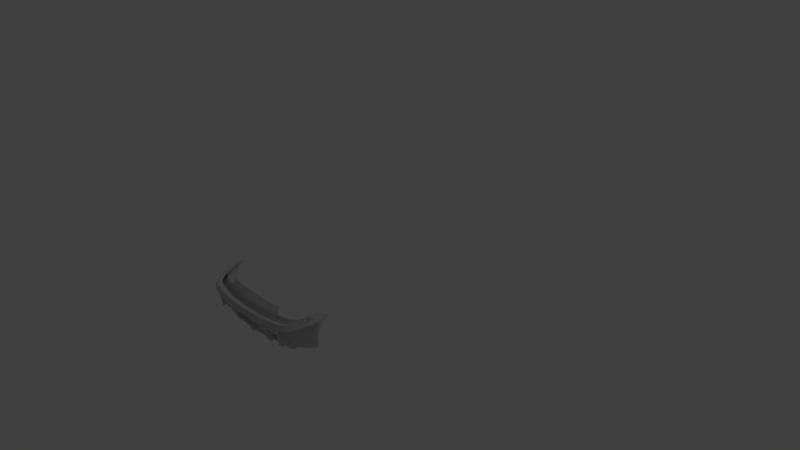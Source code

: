 # Source: sivy_2_w.blend  (saved by Blender 2.60.0; exported with 4.5.12 LTS)
import bpy
from mathutils import Matrix  # noqa: F401  (used for matrix-valued properties, if any)

bpy.ops.wm.read_factory_settings(use_empty=True)
scene = bpy.context.scene
scene.name = 'Scene'

# ---- collections
col_collection_1 = bpy.data.collections.new('Collection 1'); scene.collection.children.link(col_collection_1)

# ---- materials (node trees are filled in below, after node groups)
mat_01___default = bpy.data.materials.new('01___Default')
mat_01___default.alpha_threshold = 0.0
mat_01___default.use_transparent_shadow = False
mat_01___default.diffuse_color = (0.5882, 0.5882, 0.5882, 1.0)
mat_01___default.specular_color = (0.0, 0.0, 0.0)
mat_01___default.roughness = 0.5
mat_01___default.specular_intensity = 1.0
mat_01___default.line_color = (0.0, 0.0, 0.0, 1.0)

# ---- material node trees

# ---- world
world_world = bpy.data.worlds.new('World'); scene.world = world_world
world_world.color = (0.05088, 0.05088, 0.05088)
world_world.use_sun_shadow = False
world_world.sun_shadow_jitter_overblur = 0.0
world_world.cycles.sampling_method = 'MANUAL'
world_world.cycles.sample_map_resolution = 256

# ---- cameras
cam_camera = bpy.data.cameras.new('Camera')
cam_camera.clip_end = 100.0
cam_camera.lens = 35.0
cam_camera.ortho_scale = 7.314
cam_camera.dof.focus_distance = 0.0
cam_camera.dof.aperture_fstop = 128.0

# ---- lights
light_lamp = bpy.data.lights.new('Lamp', 'POINT')
light_lamp.transmission_factor = 0.0
light_lamp.cutoff_distance = 30.0
light_lamp.energy = 100.0
light_lamp.shadow_buffer_clip_start = 1.001
light_lamp.shadow_soft_size = 1.0
light_lamp.shadow_maximum_resolution = 0.006
light_lamp.use_absolute_resolution = True
light_lamp.cycles.use_multiple_importance_sampling = False

# ---- meshes
me_expip02 = bpy.data.meshes.new('ExPip02')
me_expip02.from_pydata([(-0.6401, -0.2356, -2.066), (-0.6369, -0.2339, -2.054), (-0.5158, -0.2409, -2.096), (-0.327, -0.2692, -2.18), (-0.1903, -0.2694, -2.19), (-0.314, -0.2715, -1.891), (-0.009, -0.2719, -1.904), (-0.009, -0.2699, -2.196), (-0.6747, -0.3702, -1.886), (-0.6541, -0.3773, -2.029), (-0.6404, -0.3704, -1.877), (-0.6812, -0.3773, -2.017), (-0.6503, -0.3255, -2.08), (-0.6746, -0.3243, -2.068), (-0.6465, -0.2907, -2.098), (-0.6679, -0.2713, -2.095), (-0.6373, -0.2739, -2.11), (-0.655, -0.2516, -2.109), (-0.6191, -0.2689, -2.116), (-0.5343, -0.269, -2.139), (-0.6851, -0.2714, -2.038), (-0.3492, -0.241, -2.125), (-0.3484, -0.2411, -2.145), (-0.3501, -0.2519, -2.178), (-0.328, -0.2519, -2.18), (-0.3486, -0.2691, -2.178), (-0.3271, -0.3176, -2.162), (-0.5334, -0.2517, -2.139), (-0.1881, -0.252, -2.19), (0.0, -0.252, -2.196), (0.0, -0.2411, -2.145), (0.1881, -0.252, -2.19), (0.1881, -0.2411, -2.139), (0.3484, -0.2411, -2.145), (0.3492, -0.241, -2.125), (-0.1881, -0.2411, -2.139), (0.009, -0.2699, -2.196), (-0.009, -0.3239, -2.176), (0.009, -0.3239, -2.176), (-0.009, -0.3643, -2.146), (0.009, -0.3643, -2.146), (0.1903, -0.2694, -2.19), (0.328, -0.2519, -2.18), (0.3501, -0.2519, -2.178), (0.5158, -0.2409, -2.096), (0.5334, -0.2517, -2.139), (0.6401, -0.2356, -2.066), (0.655, -0.2516, -2.109), (0.6851, -0.2714, -2.038), (0.6679, -0.2713, -2.095), (0.3119, -0.3704, -1.891), (0.3488, -0.3658, -2.122), (0.3481, -0.3704, -1.889), (0.3272, -0.3659, -2.123), (0.3487, -0.3175, -2.16), (0.3271, -0.3176, -2.162), (0.3486, -0.2691, -2.178), (0.327, -0.2692, -2.18), (0.5343, -0.269, -2.139), (0.6404, -0.3704, -1.877), (0.6541, -0.3773, -2.029), (0.6747, -0.3702, -1.886), (0.6812, -0.3773, -2.017), (0.6503, -0.3255, -2.08), (0.6746, -0.3243, -2.068), (0.6465, -0.2907, -2.098), (0.6373, -0.2739, -2.11), (0.6191, -0.2689, -2.116), (0.0, -0.3705, -1.903), (-0.3119, -0.3704, -1.891), (-0.6328, -0.293, -1.878), (-0.6236, -0.2761, -1.878), (-0.6191, -0.2711, -1.878), (-0.3512, -0.2715, -1.889), (-0.3481, -0.3704, -1.889), (-0.3488, -0.3658, -2.122), (-0.3272, -0.3659, -2.123), (-0.3487, -0.3175, -2.16), (0.6369, -0.2339, -2.054), (0.314, -0.2715, -1.891), (0.009, -0.2719, -1.904), (0.6328, -0.293, -1.878), (0.6236, -0.2761, -1.878), (0.6191, -0.2711, -1.878), (0.3512, -0.2715, -1.889), (0.2468, -0.0871, -2.151), (0.2468, -0.2068, -2.151), (-0.2468, -0.0871, -2.151), (-0.2468, -0.2068, -2.151), (0.6366, -0.2289, -2.059), (0.5841, -0.061, -2.089), (0.6352, -0.1414, -2.062), (0.6292, -0.0933, -2.072), (0.6204, -0.0754, -2.078), (0.1881, -0.0492, -2.138), (0.1881, -0.2411, -2.139), (0.0, -0.0492, -2.142), (0.3492, -0.0491, -2.13), (0.5158, -0.0551, -2.106), (-0.3491, -0.0491, -2.13), (-0.3491, -0.241, -2.125), (-0.5158, -0.0551, -2.106), (-0.1881, -0.0492, -2.138), (-0.1881, -0.2411, -2.139), (0.0, -0.2411, -2.145), (-0.5841, -0.061, -2.089), (-0.6366, -0.2289, -2.059), (-0.6352, -0.1414, -2.062), (-0.6292, -0.0933, -2.072), (-0.6204, -0.0754, -2.078), (-0.642, -0.1378, -2.08), (-0.6326, -0.0861, -2.09), (-0.6406, -0.213, -2.07), (-0.5158, -0.0446, -2.124), (-0.3491, -0.0387, -2.148), (-0.1881, -0.0388, -2.156), (0.0, -0.0388, -2.16), (0.1881, -0.0388, -2.156), (-0.9451, 0.1153, -1.671), (-0.9457, 0.0265, -1.717), (-0.945, 0.1, -1.643), (-0.9458, 0.0516, -1.738), (-0.9382, -0.0566, -1.768), (-0.9382, -0.0507, -1.799), (-0.9276, -0.1416, -1.793), (-0.9276, -0.1418, -1.826), (-0.9134, -0.2274, -1.795), (-0.9134, -0.2276, -1.827), (-0.8931, -0.3131, -1.784), (-0.8931, -0.3133, -1.816), (-0.8513, -0.3777, -1.797), (-0.8032, -0.369, -1.869), (-0.8513, -0.3776, -1.766), (-0.9081, 0.1363, -1.716), (-0.9041, 0.0818, -1.777), (-0.9025, 0.0207, -1.815), (-0.8447, 0.0369, -1.933), (-0.8506, 0.0037, -1.933), (-0.8094, 0.0306, -1.992), (-0.81, 0.0034, -1.998), (-0.7787, 0.0281, -2.028), (-0.7791, 0.0032, -2.029), (-0.7404, 0.0018, -2.058), (-0.7412, -0.2127, -2.011), (-0.6889, -0.2123, -2.047), (-0.7407, -0.2446, -2.014), (-0.688, -0.2445, -2.051), (-0.7382, -0.2976, -1.992), (-0.715, -0.3666, -1.95), (-0.8857, 0.1582, -1.772), (-0.833, 0.1104, -1.918), (-0.8055, 0.1021, -1.963), (-0.7873, 0.098, -1.987), (-0.738, 0.0278, -2.057), (-0.6822, 0.027, -2.085), (-0.6822, 0.0, -2.086), (-0.5092, 0.0274, -2.126), (-0.5092, 0.0004, -2.127), (-0.3491, 0.0273, -2.155), (-0.3491, 0.0003, -2.155), (-0.188, 0.0272, -2.167), (-0.188, 0.0002, -2.166), (0.0, 0.0002, -2.169), (0.188, 0.0002, -2.166), (0.3491, 0.0003, -2.155), (0.3492, -0.0387, -2.148), (0.5092, 0.0004, -2.127), (0.5158, -0.0446, -2.124), (0.5841, -0.0506, -2.107), (-0.7388, 0.0938, -2.025), (-0.6842, 0.0581, -2.071), (-0.5054, 0.0604, -2.114), (-0.3491, 0.0605, -2.144), (-0.188, 0.0605, -2.157), (0.0, 0.0604, -2.16), (0.0, 0.0272, -2.17), (0.188, 0.0272, -2.167), (-0.6862, 0.0892, -2.052), (-0.5259, 0.0933, -2.09), (-0.5016, 0.0934, -2.096), (-0.3491, 0.0938, -2.124), (-0.4931, 0.1253, -2.072), (-0.3471, 0.165, -2.054), (-0.4654, 0.1634, -2.04), (-0.5084, 0.1009, -2.088), (-0.5841, -0.0506, -2.107), (-0.6204, -0.0645, -2.096), (-0.7976, -0.2149, -1.966), (-0.8452, -0.2183, -1.913), (-0.8983, -0.1359, -1.854), (-0.7975, -0.2425, -1.969), (-0.8441, -0.242, -1.911), (-0.894, -0.218, -1.851), (-0.7968, -0.3005, -1.943), (-0.8383, -0.3038, -1.898), (-0.7639, -0.3676, -1.903), (-0.188, 0.0938, -2.138), (-0.188, 0.1647, -2.064), (0.0, 0.0936, -2.141), (0.0, 0.1654, -2.067), (0.1879, 0.1647, -2.064), (0.188, 0.0938, -2.138), (0.3471, 0.165, -2.054), (0.3491, 0.0938, -2.124), (0.188, 0.0605, -2.157), (0.3491, 0.0273, -2.155), (0.3491, 0.0605, -2.144), (0.5092, 0.0274, -2.126), (0.6822, 0.0, -2.086), (0.6204, -0.0645, -2.096), (0.8513, -0.3776, -1.766), (0.8513, -0.3777, -1.797), (0.8931, -0.3131, -1.784), (0.8931, -0.3133, -1.816), (0.8032, -0.369, -1.869), (0.8383, -0.3038, -1.898), (0.7968, -0.3005, -1.943), (0.7975, -0.2425, -1.969), (0.7407, -0.2446, -2.014), (0.7412, -0.2127, -2.011), (0.6889, -0.2123, -2.047), (0.7404, 0.0018, -2.058), (0.6822, 0.027, -2.085), (0.5054, 0.0604, -2.114), (0.9134, -0.2276, -1.827), (0.9134, -0.2274, -1.795), (0.9276, -0.1418, -1.825), (0.9276, -0.1416, -1.793), (0.9382, -0.0507, -1.799), (0.9382, -0.0566, -1.768), (0.9458, 0.0516, -1.738), (0.9457, 0.0265, -1.717), (0.9451, 0.1153, -1.671), (0.945, 0.1, -1.643), (-0.502, 0.1622, -2.032), (0.6326, -0.0861, -2.09), (0.642, -0.1378, -2.08), (0.6406, -0.213, -2.07), (0.9081, 0.1363, -1.716), (0.9041, 0.0818, -1.777), (0.9025, 0.0207, -1.814), (0.8447, 0.0369, -1.933), (0.8506, 0.0037, -1.933), (0.8094, 0.0306, -1.992), (0.81, 0.0034, -1.998), (0.7787, 0.0281, -2.028), (0.7791, 0.0032, -2.029), (0.8857, 0.1582, -1.772), (0.833, 0.1104, -1.918), (0.738, 0.0278, -2.057), (0.7873, 0.098, -1.987), (0.8055, 0.1021, -1.963), (0.5084, 0.1009, -2.088), (0.5016, 0.0934, -2.096), (0.4931, 0.1253, -2.072), (0.5259, 0.0933, -2.09), (0.6842, 0.0581, -2.071), (0.4654, 0.1634, -2.04), (0.502, 0.1622, -2.032), (0.8983, -0.1359, -1.854), (0.8452, -0.2183, -1.913), (0.7976, -0.2149, -1.966), (0.894, -0.218, -1.851), (0.8441, -0.242, -1.911), (0.7388, 0.0938, -2.025), (0.6862, 0.0892, -2.052), (0.688, -0.2445, -2.051), (0.7382, -0.2976, -1.992), (0.7639, -0.3676, -1.903), (0.715, -0.3666, -1.95), (0.188, 0.0002, -2.323), (0.3491, 0.0003, -2.312), (-0.8094, 0.0306, -2.149), (-0.7787, 0.0281, -2.186), (0.0, 0.0272, -2.327), (0.188, 0.0272, -2.325), (-0.738, 0.0278, -2.214), (-0.6822, 0.027, -2.243), (-0.5092, 0.0274, -2.283), (-0.3491, 0.0273, -2.312), (0.9458, 0.0516, -1.896), (0.9025, 0.0207, -1.972), (0.5092, 0.0004, -2.285), (0.9041, 0.0818, -1.935), (0.6822, 0.027, -2.243), (0.738, 0.0278, -2.214), (0.81, 0.0034, -2.156), (0.7791, 0.0032, -2.187), (-0.5092, 0.0004, -2.285), (-0.3491, 0.0003, -2.312), (0.8506, 0.0037, -2.091), (0.8447, 0.0369, -2.09), (0.8094, 0.0306, -2.149), (-0.6822, -2.567e-08, -2.244), (0.6822, -2.567e-08, -2.244), (0.7787, 0.0281, -2.186), (0.7404, 0.0018, -2.215), (-0.188, 0.0272, -2.325), (0.5092, 0.0274, -2.283), (-0.7404, 0.0018, -2.215), (-0.9458, 0.0516, -1.896), (-0.9041, 0.0818, -1.935), (-0.7791, 0.0032, -2.187), (-0.188, 0.0002, -2.323), (-0.81, 0.0034, -2.156), (-0.9025, 0.0207, -1.972), (0.3491, 0.0273, -2.312), (-0.8447, 0.0369, -2.09), (0.0, 0.0002, -2.327), (-0.8506, 0.0037, -2.091), (0.3427, 0.09316, -2.295), (0.1816, 0.09306, -2.307), (-0.8158, 0.09646, -2.132), (-0.8511, 0.1028, -2.073), (0.8977, 0.1477, -1.918), (0.8383, 0.1028, -2.073), (-0.9105, 0.1477, -1.918), (0.5028, 0.09326, -2.266), (0.7316, 0.09366, -2.197), (0.7723, 0.09396, -2.169), (-0.006434, 0.09306, -2.31), (-0.1944, 0.09306, -2.307), (0.6758, 0.09286, -2.225), (-0.3555, 0.09316, -2.295), (0.803, 0.09646, -2.132), (-0.5156, 0.09326, -2.266), (-0.6886, 0.09286, -2.225), (-0.7851, 0.09396, -2.169), (-0.7444, 0.09366, -2.197), (-0.7851, 0.09396, -2.169), (-0.8158, 0.09646, -2.132), (0.1816, 0.09306, -2.307), (-0.006434, 0.09306, -2.31), (-0.6886, 0.09286, -2.225), (-0.7444, 0.09366, -2.197), (-0.3555, 0.09316, -2.295), (-0.5156, 0.09326, -2.266), (0.6758, 0.09286, -2.225), (0.7316, 0.09366, -2.197), (0.8383, 0.1028, -2.073), (0.803, 0.09646, -2.132), (0.7723, 0.09396, -2.169), (-0.1944, 0.09306, -2.307), (0.5028, 0.09326, -2.266), (0.3427, 0.09316, -2.295), (-0.9105, 0.1477, -1.918), (-0.8511, 0.1028, -2.073), (0.8977, 0.1477, -1.918), (0.1767, 0.05418, -2.223), (0.3378, 0.05428, -2.211), (-0.856, 0.06388, -1.989), (-0.8207, 0.05758, -2.047), (0.8928, 0.1088, -1.833), (0.8334, 0.06388, -1.989), (-0.9154, 0.1088, -1.833), (0.4979, 0.05438, -2.182), (0.7267, 0.05478, -2.112), (0.7674, 0.05508, -2.084), (-0.01134, 0.05418, -2.225), (-0.1993, 0.05418, -2.223), (0.6709, 0.05398, -2.141), (-0.3604, 0.05428, -2.211), (0.7981, 0.05758, -2.047), (-0.5205, 0.05438, -2.182), (-0.6935, 0.05398, -2.141), (-0.7493, 0.05478, -2.112), (-0.79, 0.05508, -2.084), (0.188, -0.01576, -2.291), (0.3491, -0.01566, -2.279), (-0.5158, -0.06056, -2.249), (-0.3491, -0.05466, -2.273), (0.5092, -0.01556, -2.252), (0.5841, -0.06656, -2.232), (0.6204, -0.08046, -2.221), (0.6889, -0.2283, -2.172), (0.688, -0.2605, -2.176), (-0.5092, -0.01556, -2.252), (-0.3491, -0.01566, -2.279), (-0.5841, -0.06656, -2.232), (-0.6204, -0.08046, -2.221), (0.6326, -0.1021, -2.215), (-0.6401, -0.2516, -2.191), (-0.688, -0.2605, -2.176), (-0.6822, -0.01596, -2.211), (-0.1881, -0.05476, -2.281), (-0.642, -0.1538, -2.205), (-0.6326, -0.1021, -2.215), (0.6401, -0.2516, -2.191), (0.6406, -0.229, -2.195), (-0.6406, -0.229, -2.195), (0.6822, -0.01596, -2.211), (2.873e-07, -0.05476, -2.285), (0.1881, -0.05476, -2.281), (-0.6889, -0.2283, -2.172), (-0.188, -0.01576, -2.291), (0.3492, -0.05466, -2.273), (0.5158, -0.06056, -2.249), (0.642, -0.1538, -2.205), (2.873e-07, -0.01576, -2.294), (-0.3778, -0.0925, -2.155), (-0.3416, -0.0925, -2.155), (-0.3744, -0.1034, -2.208), (-0.345, -0.1034, -2.208), (-0.3213, -0.1207, -2.208), (-0.3122, -0.1486, -2.208), (-0.3213, -0.1765, -2.208), (-0.3416, -0.2041, -2.155), (-0.345, -0.1938, -2.208), (-0.3778, -0.2041, -2.155), (-0.3744, -0.1938, -2.208), (-0.3981, -0.1765, -2.208), (-0.4072, -0.1486, -2.208), (-0.3981, -0.1207, -2.208), (0.3778, -0.0925, -2.155), (0.3744, -0.1034, -2.208), (0.3981, -0.1207, -2.208), (0.4072, -0.1486, -2.208), (0.3981, -0.1765, -2.208), (0.3778, -0.2041, -2.155), (0.3744, -0.1938, -2.208), (0.3416, -0.2041, -2.155), (0.345, -0.1938, -2.208), (0.3213, -0.1765, -2.208), (0.3122, -0.1486, -2.208), (0.3213, -0.1207, -2.208), (0.3416, -0.0925, -2.155), (0.345, -0.1034, -2.208), (-0.3701, -0.1166, -2.213), (-0.3493, -0.1166, -2.213), (-0.3324, -0.1288, -2.213), (-0.326, -0.1486, -2.213), (-0.3324, -0.1684, -2.213), (-0.3493, -0.1806, -2.213), (-0.3869, -0.1684, -2.213), (-0.3701, -0.1806, -2.213), (-0.3934, -0.1486, -2.213), (-0.3869, -0.1288, -2.213), (-0.3064, -0.1095, -2.135), (-0.3391, -0.085, -2.134), (-0.3807, -0.0836, -2.13), (-0.4163, -0.1071, -2.125), (-0.4296, -0.1482, -2.124), (-0.3065, -0.1869, -2.135), (-0.2937, -0.1482, -2.135), (-0.4163, -0.1893, -2.124), (-0.3806, -0.2125, -2.131), (-0.3391, -0.2116, -2.133), (0.3493, -0.1166, -2.213), (0.3701, -0.1166, -2.213), (0.3869, -0.1288, -2.213), (0.3934, -0.1486, -2.213), (0.3869, -0.1684, -2.213), (0.3701, -0.1806, -2.213), (0.3493, -0.1806, -2.213), (0.3324, -0.1684, -2.213), (0.326, -0.1486, -2.213), (0.3324, -0.1288, -2.213), (0.4296, -0.1482, -2.124), (0.4163, -0.1071, -2.125), (0.3807, -0.0836, -2.13), (0.3391, -0.085, -2.134), (0.3064, -0.1095, -2.135), (0.4163, -0.1893, -2.124), (0.3806, -0.2125, -2.131), (0.3391, -0.2116, -2.133), (0.3065, -0.1869, -2.135), (0.2937, -0.1482, -2.135), (-0.2823, -0.2, -2.176), (-0.2798, -0.2075, -2.154), (-0.2823, -0.08843, -2.176), (-0.2857, -0.09933, -2.229), (0.4371, -0.08843, -2.176), (0.44, -0.07953, -2.151), (-0.2472, -0.1828, -2.157), (-0.262, -0.1166, -2.229), (-0.2798, -0.08093, -2.155), (-0.262, -0.1724, -2.229), (0.4756, -0.103, -2.146), (-0.2344, -0.1441, -2.156), (-0.2471, -0.1054, -2.157), (0.4574, -0.1724, -2.229), (0.4371, -0.2, -2.176), (0.4756, -0.1852, -2.145), (0.4399, -0.2084, -2.152), (0.4889, -0.1441, -2.145), (0.4337, -0.09933, -2.229), (-0.2529, -0.1445, -2.229), (0.4574, -0.1166, -2.229), (0.4665, -0.1445, -2.229), (0.4665, -0.1787, -2.176), (0.4777, -0.1442, -2.176), (0.4665, -0.1098, -2.176), (-0.2417, -0.1442, -2.176), (-0.2529, -0.1787, -2.176), (-0.2529, -0.1098, -2.176), (-0.4439, -0.08371, -2.152), (-0.4795, -0.1072, -2.147), (-0.4376, -0.1035, -2.231), (-0.4613, -0.1208, -2.231), (0.2784, -0.2042, -2.177), (0.2759, -0.2117, -2.156), (0.2784, -0.09261, -2.178), (0.2818, -0.1035, -2.231), (0.2433, -0.187, -2.158), (0.2305, -0.1483, -2.158), (-0.4704, -0.1487, -2.23), (0.2759, -0.08511, -2.156), (0.2432, -0.1096, -2.158), (-0.4795, -0.1894, -2.147), (-0.4438, -0.2126, -2.153), (-0.441, -0.2042, -2.177), (-0.4376, -0.1939, -2.23), (-0.4613, -0.1766, -2.23), (-0.4928, -0.1483, -2.147), (-0.441, -0.09261, -2.178), (0.2581, -0.1766, -2.23), (0.249, -0.1487, -2.23), (0.2818, -0.1939, -2.23), (0.2581, -0.1208, -2.231), (0.2378, -0.1484, -2.177), (0.249, -0.1829, -2.177), (0.249, -0.114, -2.178), (-0.4704, -0.1829, -2.177), (-0.4816, -0.1484, -2.177), (-0.4704, -0.114, -2.178)], [], [(0, 1, 2), (3, 4, 5), (4, 6, 5), (4, 7, 6), (8, 9, 10), (8, 11, 9), (11, 12, 9), (11, 13, 12), (13, 14, 12), (13, 15, 14), (15, 16, 14), (15, 17, 16), (17, 18, 16), (17, 19, 18), (8, 20, 11), (20, 13, 11), (20, 15, 13), (21, 22, 2), (22, 23, 2), (22, 24, 23), (24, 25, 23), (24, 3, 25), (3, 26, 25), (20, 17, 15), (20, 0, 17), (0, 27, 17), (0, 2, 27), (2, 23, 27), (25, 19, 23), (19, 27, 23), (19, 17, 27), (24, 4, 3), (24, 28, 4), (28, 29, 4), (28, 30, 29), (30, 31, 29), (30, 32, 31), (32, 33, 31), (32, 34, 33), (24, 22, 28), (22, 35, 28), (22, 21, 35), (30, 28, 35), (29, 7, 4), (29, 36, 7), (36, 37, 7), (36, 38, 37), (38, 39, 37), (38, 40, 39), (29, 41, 36), (29, 31, 41), (31, 42, 41), (31, 33, 42), (33, 43, 42), (33, 44, 43), (44, 45, 43), (44, 46, 45), (46, 47, 45), (46, 48, 47), (48, 49, 47), (50, 51, 52), (50, 53, 51), (53, 54, 51), (53, 55, 54), (55, 56, 54), (55, 57, 56), (57, 42, 56), (57, 41, 42), (42, 43, 56), (43, 58, 56), (43, 45, 58), (45, 47, 58), (59, 60, 61), (60, 62, 61), (60, 63, 62), (63, 64, 62), (63, 65, 64), (65, 49, 64), (65, 66, 49), (66, 47, 49), (66, 67, 47), (67, 58, 47), (62, 48, 61), (62, 64, 48), (64, 49, 48), (68, 69, 6), (69, 5, 6), (9, 12, 10), (12, 70, 10), (12, 14, 70), (14, 71, 70), (14, 16, 71), (16, 18, 71), (18, 72, 71), (18, 19, 72), (19, 25, 72), (73, 72, 25), (6, 7, 37), (74, 75, 69), (75, 76, 69), (75, 77, 76), (77, 26, 76), (77, 25, 26), (71, 74, 70), (71, 72, 74), (72, 73, 74), (70, 74, 10), (74, 73, 77), (73, 25, 77), (69, 26, 5), (26, 3, 5), (75, 74, 77), (76, 26, 69), (68, 6, 39), (6, 37, 39), (78, 46, 44), (44, 33, 34), (79, 41, 57), (79, 80, 41), (80, 36, 41), (79, 50, 80), (50, 68, 80), (59, 63, 60), (59, 81, 63), (81, 65, 63), (81, 82, 65), (82, 66, 65), (82, 67, 66), (58, 83, 56), (58, 67, 83), (67, 82, 83), (83, 84, 56), (36, 80, 38), (83, 52, 84), (83, 82, 52), (82, 81, 52), (52, 81, 59), (52, 54, 84), (54, 56, 84), (57, 55, 79), (55, 50, 79), (52, 51, 54), (55, 53, 50), (38, 80, 40), (80, 68, 40), (85, 86, 87), (86, 88, 87), (89, 90, 91), (90, 92, 91), (90, 93, 92), (94, 95, 96), (94, 97, 95), (97, 34, 95), (97, 98, 34), (98, 44, 34), (98, 90, 44), (90, 78, 44), (90, 89, 78), (99, 100, 101), (99, 102, 100), (102, 103, 100), (102, 96, 103), (96, 104, 103), (96, 95, 104), (100, 2, 101), (2, 105, 101), (2, 1, 105), (1, 106, 105), (107, 105, 106), (107, 108, 105), (108, 109, 105), (108, 110, 111), (108, 107, 110), (107, 112, 110), (107, 106, 112), (101, 113, 99), (113, 114, 99), (99, 114, 102), (114, 115, 102), (115, 96, 102), (115, 116, 96), (116, 117, 96), (96, 117, 94), (0, 106, 1), (0, 112, 106), (118, 119, 120), (118, 121, 119), (121, 122, 119), (121, 123, 122), (123, 124, 122), (123, 125, 124), (125, 126, 124), (125, 127, 126), (127, 128, 126), (127, 129, 128), (129, 130, 128), (129, 131, 130), (132, 128, 130), (133, 121, 118), (133, 134, 121), (142, 143, 141), (142, 144, 143), (144, 145, 143), (144, 146, 145), (146, 147, 145), (146, 20, 147), (20, 148, 147), (149, 134, 133), (149, 150, 134), (150, 136, 134), (150, 138, 136), (151, 138, 150), (151, 152, 138), (152, 140, 138), (152, 153, 140), (169, 153, 152), (169, 170, 153), (170, 154, 153), (170, 171, 154), (171, 156, 154), (171, 172, 156), (172, 158, 156), (172, 173, 158), (173, 160, 158), (173, 174, 160), (174, 175, 160), (174, 176, 175), (177, 170, 169), (177, 178, 170), (178, 171, 170), (178, 179, 171), (179, 180, 171), (179, 181, 180), (181, 182, 180), (181, 183, 182), (178, 184, 179), (184, 181, 179), (146, 0, 20), (144, 142, 155), (143, 187, 141), (187, 139, 141), (187, 188, 139), (188, 137, 139), (188, 189, 137), (189, 135, 137), (189, 123, 135), (123, 121, 135), (145, 190, 143), (190, 187, 143), (190, 191, 187), (191, 188, 187), (191, 192, 188), (192, 189, 188), (192, 125, 189), (125, 123, 189), (147, 193, 145), (193, 190, 145), (193, 194, 190), (194, 191, 190), (194, 192, 191), (125, 192, 127), (192, 129, 127), (192, 194, 129), (194, 131, 129), (194, 193, 131), (193, 195, 131), (193, 147, 195), (147, 148, 195), (182, 196, 180), (182, 197, 196), (197, 198, 196), (197, 199, 198), (199, 200, 198), (200, 201, 198), (200, 202, 201), (202, 203, 201), (101, 185, 113), (101, 105, 185), (105, 186, 185), (105, 109, 186), (109, 111, 186), (109, 108, 111), (180, 172, 171), (180, 196, 172), (196, 173, 172), (196, 198, 173), (198, 174, 173), (198, 204, 174), (204, 176, 174), (204, 205, 176), (201, 204, 198), (201, 206, 204), (206, 205, 204), (206, 207, 205), (210, 211, 212), (211, 213, 212), (211, 214, 213), (214, 215, 213), (214, 216, 215), (216, 217, 215), (216, 218, 217), (218, 219, 217), (218, 220, 219), (220, 221, 219), (220, 208, 221), (207, 223, 222), (207, 206, 223), (206, 203, 223), (206, 201, 203), (213, 224, 212), (224, 225, 212), (224, 226, 225), (226, 227, 225), (226, 228, 227), (228, 229, 227), (228, 230, 229), (230, 231, 229), (230, 232, 231), (232, 233, 231), (234, 183, 181), (235, 236, 92), (236, 91, 92), (236, 237, 91), (237, 89, 91), (98, 97, 167), (97, 165, 167), (97, 94, 165), (94, 117, 165), (89, 46, 78), (89, 237, 46), (232, 230, 238), (230, 239, 238), (246, 219, 221), (238, 239, 247), (239, 248, 247), (239, 241, 248), (241, 243, 248), (249, 250, 245), (250, 243, 245), (250, 251, 243), (251, 248, 243), (252, 253, 254), (252, 255, 253), (255, 223, 253), (255, 256, 223), (256, 222, 223), (256, 249, 222), (257, 254, 202), (254, 203, 202), (254, 253, 203), (253, 223, 203), (257, 258, 254), (228, 240, 230), (228, 259, 240), (259, 242, 240), (259, 260, 242), (260, 244, 242), (260, 261, 244), (261, 246, 244), (261, 219, 246), (226, 259, 228), (226, 262, 259), (262, 260, 259), (262, 263, 260), (263, 261, 260), (263, 217, 261), (217, 219, 261), (215, 262, 213), (262, 224, 213), (262, 226, 224), (217, 263, 215), (263, 262, 215), (167, 168, 98), (168, 90, 98), (168, 209, 90), (209, 93, 90), (209, 235, 93), (235, 92, 93), (249, 264, 250), (249, 256, 264), (256, 265, 264), (256, 255, 265), (220, 218, 266), (218, 267, 266), (218, 216, 267), (216, 268, 267), (216, 214, 268), (269, 267, 268), (269, 48, 267), (48, 266, 267), (48, 46, 266), (164, 163, 270, 271), (138, 140, 273, 272), (175, 176, 275, 274), (153, 154, 277, 276), (156, 158, 279, 278), (230, 240, 281, 280), (166, 164, 271, 282), (140, 153, 276, 273), (239, 230, 280, 283), (222, 249, 285, 284), (244, 246, 287, 286), (159, 157, 288, 289), (240, 242, 290, 281), (243, 241, 291, 292), (157, 155, 293, 288), (154, 156, 278, 277), (208, 166, 282, 294), (245, 243, 292, 295), (221, 208, 294, 296), (158, 160, 297, 279), (207, 222, 284, 298), (155, 142, 299, 293), (121, 134, 301, 300), (142, 141, 302, 299), (160, 175, 274, 297), (161, 159, 289, 303), (141, 139, 304, 302), (249, 245, 295, 285), (135, 121, 300, 305), (246, 221, 296, 287), (205, 207, 298, 306), (242, 244, 286, 290), (134, 136, 307, 301), (162, 161, 303, 308), (241, 239, 283, 291), (136, 138, 272, 307), (163, 162, 308, 270), (139, 137, 309, 304), (137, 135, 305, 309), (176, 205, 306, 275), (275, 271, 270), (285, 295, 296), (284, 285, 296), (287, 296, 295), (286, 287, 295), (286, 295, 292), (290, 286, 292), (290, 292, 291), (281, 290, 291), (281, 291, 283), (280, 281, 283), (294, 298, 284), (294, 284, 296), (298, 294, 282), (298, 282, 306), (306, 282, 271), (306, 271, 275), (308, 297, 274), (275, 270, 308), (275, 308, 274), (297, 308, 303), (297, 303, 289), (279, 297, 289), (279, 289, 288), (278, 279, 288), (278, 288, 293), (277, 278, 293), (277, 293, 299), (276, 277, 299), (276, 299, 273), (273, 299, 302), (273, 302, 304), (272, 273, 304), (272, 304, 309), (307, 272, 309), (307, 309, 305), (301, 307, 305), (301, 305, 300), (306, 275, 311, 310), (272, 307, 313, 312), (283, 291, 315, 314), (307, 301, 316, 313), (298, 306, 310, 317), (295, 285, 318, 319), (274, 297, 321, 320), (284, 298, 317, 322), (297, 279, 323, 321), (292, 295, 319, 324), (278, 277, 326, 325), (291, 292, 324, 315), (285, 284, 322, 318), (276, 273, 327, 328), (279, 278, 325, 323), (277, 276, 328, 326), (275, 274, 320, 311), (273, 272, 312, 327), (327, 312, 330, 329), (311, 320, 332, 331), (326, 328, 334, 333), (323, 325, 336, 335), (328, 327, 329, 334), (318, 322, 337, 338), (315, 324, 340, 339), (325, 326, 333, 336), (324, 319, 341, 340), (321, 323, 335, 342), (322, 317, 343, 337), (320, 321, 342, 332), (319, 318, 338, 341), (317, 310, 344, 343), (313, 316, 345, 346), (314, 315, 339, 347), (312, 313, 346, 330), (310, 311, 331, 344), (344, 331, 348, 349), (330, 346, 350, 351), (347, 339, 353, 352), (346, 345, 354, 350), (343, 344, 349, 355), (341, 338, 356, 357), (332, 342, 359, 358), (337, 343, 355, 360), (342, 335, 361, 359), (340, 341, 357, 362), (336, 333, 364, 363), (339, 340, 362, 353), (338, 337, 360, 356), (334, 329, 366, 365), (335, 336, 363, 361), (333, 334, 365, 364), (331, 332, 358, 348), (329, 330, 351, 366), (163, 164, 368, 367), (114, 113, 369, 370), (164, 166, 371, 368), (209, 168, 372, 373), (220, 266, 375, 374), (157, 159, 377, 376), (185, 186, 379, 378), (235, 209, 373, 380), (0, 146, 382, 381), (155, 157, 376, 383), (115, 114, 370, 384), (111, 110, 385, 386), (46, 237, 388, 387), (112, 0, 381, 389), (166, 208, 390, 371), (116, 115, 384, 391), (186, 111, 386, 379), (117, 116, 391, 392), (146, 144, 393, 382), (113, 185, 378, 369), (159, 161, 394, 377), (110, 112, 389, 385), (144, 155, 383, 393), (165, 117, 392, 395), (168, 167, 396, 372), (236, 235, 380, 397), (208, 220, 374, 390), (161, 162, 398, 394), (167, 165, 395, 396), (266, 46, 387, 375), (162, 163, 367, 398), (237, 236, 397, 388), (387, 388, 375), (380, 373, 390), (397, 380, 390), (397, 390, 374), (374, 375, 388), (397, 374, 388), (390, 373, 372), (390, 372, 371), (383, 386, 385), (393, 383, 385), (393, 385, 389), (382, 393, 389), (389, 381, 382), (379, 386, 383), (378, 379, 383), (378, 383, 376), (394, 391, 384), (377, 394, 384), (377, 384, 370), (376, 377, 370), (376, 370, 369), (378, 376, 369), (371, 372, 396), (371, 396, 395), (368, 371, 395), (368, 395, 392), (367, 368, 392), (367, 392, 391), (398, 367, 391), (398, 391, 394), (399, 400, 401), (400, 402, 401), (406, 407, 405), (406, 408, 407), (408, 409, 407), (418, 419, 417), (418, 420, 419), (420, 421, 419), (425, 413, 426), (413, 414, 426), (401, 427, 412), (401, 402, 427), (402, 428, 427), (402, 403, 428), (403, 429, 428), (403, 404, 429), (404, 430, 429), (404, 405, 430), (405, 431, 430), (405, 432, 431), (432, 433, 431), (432, 434, 433), (434, 410, 433), (434, 409, 410), (410, 411, 433), (411, 435, 433), (411, 412, 435), (412, 436, 435), (412, 427, 436), (427, 428, 436), (433, 435, 431), (435, 430, 431), (435, 429, 430), (435, 436, 429), (436, 428, 429), (407, 432, 405), (407, 409, 432), (409, 434, 432), (400, 399, 438), (399, 439, 438), (408, 446, 445), (408, 406, 446), (426, 447, 424), (426, 414, 447), (414, 448, 447), (414, 415, 448), (415, 449, 448), (415, 416, 449), (416, 450, 449), (416, 417, 450), (417, 451, 450), (417, 452, 451), (452, 453, 451), (452, 421, 453), (421, 422, 453), (451, 454, 450), (454, 455, 450), (454, 423, 455), (423, 456, 455), (423, 424, 456), (424, 447, 456), (453, 454, 451), (453, 422, 454), (422, 423, 454), (455, 449, 450), (455, 456, 449), (456, 448, 449), (456, 447, 448), (421, 452, 419), (452, 417, 419), (413, 460, 459), (413, 425, 460), (463, 464, 418), (464, 420, 418), (446, 406, 467, 468), (402, 400, 469, 470), (413, 459, 472, 471), (442, 446, 468, 473), (403, 402, 470, 474), (400, 438, 475, 469), (406, 405, 476, 467), (459, 458, 477, 472), (443, 442, 473, 478), (437, 443, 478, 479), (418, 417, 480, 481), (462, 463, 483, 482), (457, 462, 482, 484), (438, 437, 479, 475), (458, 457, 484, 477), (463, 418, 481, 483), (414, 413, 471, 485), (404, 403, 474, 486), (415, 414, 485, 487), (417, 416, 488, 480), (405, 404, 486, 476), (416, 415, 487, 488), (483, 481, 489), (482, 483, 489), (482, 489, 490), (484, 482, 490), (484, 490, 491), (491, 471, 472), (491, 472, 477), (484, 491, 477), (467, 473, 468), (492, 479, 478), (492, 478, 473), (493, 492, 473), (493, 473, 467), (469, 475, 479), (494, 469, 479), (494, 479, 492), (489, 481, 480), (489, 480, 488), (490, 489, 488), (490, 488, 487), (491, 490, 487), (491, 487, 485), (471, 491, 485), (493, 467, 476), (493, 476, 486), (492, 493, 486), (492, 486, 474), (494, 492, 474), (494, 474, 470), (469, 494, 470), (440, 439, 495, 496), (401, 412, 498, 497), (420, 464, 500, 499), (425, 426, 502, 501), (465, 466, 504, 503), (412, 411, 505, 498), (461, 460, 506, 507), (460, 425, 501, 506), (445, 444, 508, 509), (466, 461, 507, 504), (409, 408, 510, 511), (411, 410, 512, 505), (441, 440, 496, 513), (399, 401, 497, 514), (464, 465, 503, 500), (423, 422, 515, 516), (408, 445, 509, 510), (410, 409, 511, 512), (421, 420, 499, 517), (439, 399, 514, 495), (424, 423, 516, 518), (422, 421, 517, 515), (426, 424, 518, 502), (444, 441, 513, 508), (504, 507, 519), (504, 519, 503), (503, 519, 520), (503, 520, 499), (500, 503, 499), (521, 519, 507), (501, 521, 507), (501, 507, 506), (522, 510, 509), (522, 509, 508), (523, 522, 508), (523, 508, 513), (524, 523, 513), (524, 513, 496), (524, 496, 495), (514, 524, 495), (501, 502, 518), (521, 501, 518), (521, 518, 516), (519, 521, 516), (519, 516, 515), (520, 519, 515), (520, 515, 517), (499, 520, 517), (514, 497, 498), (524, 514, 498), (524, 498, 505), (523, 524, 505), (523, 505, 512), (522, 523, 512), (522, 512, 511), (510, 522, 511)])
me_expip02.polygons.foreach_set('use_smooth', [1, 1, 1, 1, 1, 1, 1, 1, 1, 1, 1, 1, 1, 1, 1, 1, 1, 1, 1, 1, 1, 1, 1, 1, 1, 1, 1, 1, 1, 1, 1, 1, 1, 1, 1, 1, 1, 1, 1, 1, 1, 1, 1, 1, 1, 1, 1, 1, 1, 1, 1, 1, 1, 1, 1, 1, 1, 1, 1, 1, 1, 1, 1, 1, 1, 1, 1, 1, 1, 1, 1, 1, 1, 1, 1, 1, 1, 1, 1, 1, 1, 1, 1, 1, 1, 1, 1, 1, 1, 1, 1, 1, 1, 0, 1, 1, 1, 1, 1, 1, 1, 1, 1, 1, 1, 1, 1, 1, 1, 1, 1, 1, 1, 1, 1, 1, 1, 1, 1, 1, 1, 1, 1, 1, 1, 1, 1, 1, 1, 1, 0, 1, 1, 1, 1, 1, 1, 1, 1, 1, 1, 1, 1, 1, 1, 1, 1, 1, 1, 1, 1, 1, 1, 1, 1, 1, 1, 0, 1, 1, 1, 1, 1, 1, 1, 1, 1, 0, 1, 1, 1, 1, 1, 1, 1, 1, 1, 1, 1, 1, 1, 1, 1, 1, 1, 1, 1, 1, 1, 1, 1, 1, 1, 1, 1, 1, 1, 1, 1, 1, 1, 1, 1, 1, 1, 1, 1, 1, 1, 1, 1, 1, 1, 1, 1, 1, 1, 1, 1, 1, 1, 1, 1, 1, 1, 1, 1, 1, 1, 1, 1, 1, 1, 1, 1, 1, 1, 1, 1, 1, 1, 1, 1, 1, 1, 1, 1, 1, 1, 1, 1, 1, 1, 1, 1, 1, 1, 1, 1, 1, 1, 1, 1, 1, 1, 1, 1, 1, 1, 1, 1, 1, 1, 1, 1, 1, 1, 1, 1, 1, 1, 1, 1, 1, 1, 1, 1, 1, 1, 1, 1, 1, 1, 1, 1, 1, 1, 1, 1, 1, 1, 1, 1, 1, 1, 1, 1, 1, 1, 1, 1, 1, 1, 1, 1, 1, 1, 1, 1, 1, 1, 1, 1, 1, 1, 1, 1, 1, 1, 1, 1, 1, 1, 1, 1, 1, 1, 1, 1, 1, 1, 1, 1, 1, 1, 1, 1, 1, 1, 1, 1, 1, 1, 1, 1, 1, 1, 1, 1, 1, 1, 1, 1, 1, 1, 1, 1, 1, 1, 1, 1, 1, 1, 1, 1, 1, 1, 1, 1, 1, 1, 1, 1, 1, 1, 1, 1, 1, 1, 1, 1, 1, 1, 1, 1, 1, 1, 1, 1, 1, 1, 1, 1, 1, 1, 1, 1, 1, 1, 1, 1, 1, 1, 1, 1, 1, 1, 1, 1, 1, 1, 1, 1, 1, 1, 1, 1, 1, 1, 1, 1, 1, 1, 1, 1, 1, 1, 1, 1, 1, 1, 1, 1, 1, 1, 1, 1, 1, 1, 1, 1, 1, 1, 1, 1, 1, 1, 1, 1, 1, 1, 1, 1, 1, 1, 1, 1, 1, 1, 0, 0, 0, 0, 0, 0, 0, 0, 0, 0, 0, 0, 0, 0, 0, 0, 0, 0, 0, 0, 0, 0, 0, 0, 0, 0, 0, 0, 0, 0, 0, 0, 0, 0, 0, 0, 0, 0, 0, 0, 0, 0, 0, 0, 0, 0, 0, 0, 0, 0, 0, 0, 0, 0, 1, 1, 1, 1, 1, 1, 1, 1, 1, 1, 1, 1, 1, 1, 1, 1, 1, 1, 1, 1, 1, 1, 1, 1, 1, 1, 1, 1, 1, 1, 1, 1, 1, 1, 1, 1, 1, 1, 1, 1, 1, 1, 1, 1, 1, 1, 1, 1, 1, 1, 1, 1, 1, 1, 1, 1, 1, 1, 1, 1, 1, 1, 1, 1, 1, 1, 1, 1, 1, 1, 1, 1, 1, 1, 1, 1, 1, 1, 1, 1, 1, 1, 1, 1, 1, 1, 1, 1, 1, 1, 1, 1, 1, 1, 1, 1, 1, 1, 1, 1, 1, 1, 1, 1, 1, 1, 1, 1, 1, 1, 1, 1, 1, 1, 1, 1, 1, 1, 1, 1, 1, 1, 1, 1, 1, 1, 1, 1, 1, 1, 1, 1, 1, 1, 1, 1, 1, 1, 1, 1, 1, 1, 1, 1, 1, 1, 1, 1, 1, 1, 1, 1, 1, 1, 1, 1, 1, 1, 1, 1, 1, 1, 1, 1, 1, 1, 1, 1, 1, 1, 1, 1, 1, 1, 1, 1, 1, 1, 1, 1, 1, 1, 1, 1, 1, 1, 1, 1, 1, 1, 1, 1, 1, 1, 1, 1, 1, 1, 1, 1, 1, 1, 1, 1, 1, 1, 1, 1, 1, 1, 1, 1, 1, 1, 1, 1, 1, 1, 1, 1, 1, 1, 1, 1, 1, 1, 1, 1, 1, 1, 1, 1, 1, 1, 1, 1, 1, 1, 1, 1, 1, 1, 1, 1])
_uv = me_expip02.uv_layers.new(name='UVTex')
_uv.uv.foreach_set('vector', [0.8263, 0.6763, 0.8263, 0.6765, 0.8243, 0.6757, 0.8212, 0.6738, 0.8191, 0.6737, 0.8212, 0.6775, 0.8191, 0.6737, 0.8163, 0.6773, 0.8212, 0.6775, 0.8191, 0.6737, 0.8162, 0.6736, 0.8163, 0.6773, 0.8268, 0.6746, 0.8264, 0.6726, 0.8263, 0.6747, 0.8268, 0.6746, 0.8269, 0.6727, 0.8264, 0.6726, 0.8269, 0.6727, 0.8264, 0.6734, 0.8264, 0.6726, 0.8269, 0.6727, 0.8268, 0.6736, 0.8264, 0.6734, 0.8268, 0.6736, 0.8263, 0.6742, 0.8264, 0.6734, 0.8268, 0.6736, 0.8267, 0.6748, 0.8263, 0.6742, 0.8267, 0.6748, 0.8262, 0.6746, 0.8263, 0.6742, 0.8267, 0.6748, 0.8265, 0.6752, 0.8262, 0.6746, 0.8265, 0.6752, 0.8259, 0.6746, 0.8262, 0.6746, 0.8265, 0.6752, 0.8246, 0.6744, 0.8259, 0.6746, 0.8268, 0.6746, 0.827, 0.6756, 0.8269, 0.6727, 0.827, 0.6756, 0.8268, 0.6736, 0.8269, 0.6727, 0.827, 0.6756, 0.8267, 0.6748, 0.8268, 0.6736, 0.8216, 0.6754, 0.8216, 0.6751, 0.8243, 0.6757, 0.8216, 0.6751, 0.8216, 0.6744, 0.8243, 0.6757, 0.8216, 0.6751, 0.8213, 0.6743, 0.8216, 0.6744, 0.8213, 0.6743, 0.8216, 0.6739, 0.8216, 0.6744, 0.8213, 0.6743, 0.8212, 0.6738, 0.8216, 0.6739, 0.8212, 0.6738, 0.8212, 0.6726, 0.8216, 0.6739, 0.827, 0.6756, 0.8265, 0.6752, 0.8267, 0.6748, 0.827, 0.6756, 0.8263, 0.6763, 0.8265, 0.6752, 0.8263, 0.6763, 0.8246, 0.6748, 0.8265, 0.6752, 0.8263, 0.6763, 0.8243, 0.6757, 0.8246, 0.6748, 0.8243, 0.6757, 0.8216, 0.6744, 0.8246, 0.6748, 0.8216, 0.6739, 0.8246, 0.6744, 0.8216, 0.6744, 0.8246, 0.6744, 0.8246, 0.6748, 0.8216, 0.6744, 0.8246, 0.6744, 0.8265, 0.6752, 0.8246, 0.6748, 0.8213, 0.6743, 0.8191, 0.6737, 0.8212, 0.6738, 0.8213, 0.6743, 0.819, 0.6742, 0.8191, 0.6737, 0.819, 0.6742, 0.816, 0.6741, 0.8191, 0.6737, 0.819, 0.6742, 0.8161, 0.6751, 0.816, 0.6741, 0.8161, 0.6751, 0.8131, 0.6742, 0.816, 0.6741, 0.8161, 0.6751, 0.8131, 0.6752, 0.8131, 0.6742, 0.8131, 0.6752, 0.8105, 0.6751, 0.8131, 0.6742, 0.8131, 0.6752, 0.8105, 0.6754, 0.8105, 0.6751, 0.8213, 0.6743, 0.8216, 0.6751, 0.819, 0.6742, 0.8216, 0.6751, 0.8191, 0.6752, 0.819, 0.6742, 0.8216, 0.6751, 0.8216, 0.6754, 0.8191, 0.6752, 0.8161, 0.6751, 0.819, 0.6742, 0.8191, 0.6752, 0.816, 0.6741, 0.8162, 0.6736, 0.8191, 0.6737, 0.816, 0.6741, 0.8159, 0.6736, 0.8162, 0.6736, 0.8159, 0.6736, 0.8161, 0.6721, 0.8162, 0.6736, 0.8159, 0.6736, 0.8158, 0.6721, 0.8161, 0.6721, 0.8158, 0.6721, 0.8161, 0.6712, 0.8161, 0.6721, 0.8158, 0.6721, 0.8158, 0.6712, 0.8161, 0.6712, 0.816, 0.6741, 0.813, 0.6737, 0.8159, 0.6736, 0.816, 0.6741, 0.8131, 0.6742, 0.813, 0.6737, 0.8131, 0.6742, 0.8108, 0.6744, 0.813, 0.6737, 0.8131, 0.6742, 0.8105, 0.6751, 0.8108, 0.6744, 0.8105, 0.6751, 0.8105, 0.6744, 0.8108, 0.6744, 0.8105, 0.6751, 0.8079, 0.6758, 0.8105, 0.6744, 0.8079, 0.6758, 0.8076, 0.6749, 0.8105, 0.6744, 0.8079, 0.6758, 0.8059, 0.6763, 0.8076, 0.6749, 0.8059, 0.6763, 0.8057, 0.6753, 0.8076, 0.6749, 0.8059, 0.6763, 0.8052, 0.6756, 0.8057, 0.6753, 0.8052, 0.6756, 0.8054, 0.6749, 0.8057, 0.6753, 0.8111, 0.6746, 0.8104, 0.6718, 0.8105, 0.6746, 0.8111, 0.6746, 0.8108, 0.6717, 0.8104, 0.6718, 0.8108, 0.6717, 0.8105, 0.6727, 0.8104, 0.6718, 0.8108, 0.6717, 0.8108, 0.6727, 0.8105, 0.6727, 0.8108, 0.6727, 0.8105, 0.6739, 0.8105, 0.6727, 0.8108, 0.6727, 0.8108, 0.6739, 0.8105, 0.6739, 0.8108, 0.6739, 0.8108, 0.6744, 0.8105, 0.6739, 0.8108, 0.6739, 0.813, 0.6737, 0.8108, 0.6744, 0.8108, 0.6744, 0.8105, 0.6744, 0.8105, 0.6739, 0.8105, 0.6744, 0.8075, 0.6744, 0.8105, 0.6739, 0.8105, 0.6744, 0.8076, 0.6749, 0.8075, 0.6744, 0.8076, 0.6749, 0.8057, 0.6753, 0.8075, 0.6744, 0.8059, 0.6748, 0.8056, 0.6726, 0.8053, 0.6747, 0.8056, 0.6726, 0.8052, 0.6728, 0.8053, 0.6747, 0.8056, 0.6726, 0.8057, 0.6735, 0.8052, 0.6728, 0.8057, 0.6735, 0.8053, 0.6737, 0.8052, 0.6728, 0.8057, 0.6735, 0.8058, 0.6743, 0.8053, 0.6737, 0.8058, 0.6743, 0.8054, 0.6749, 0.8053, 0.6737, 0.8058, 0.6743, 0.8059, 0.6746, 0.8054, 0.6749, 0.8059, 0.6746, 0.8057, 0.6753, 0.8054, 0.6749, 0.8059, 0.6746, 0.8062, 0.6747, 0.8057, 0.6753, 0.8062, 0.6747, 0.8075, 0.6744, 0.8057, 0.6753, 0.8052, 0.6728, 0.8052, 0.6756, 0.8053, 0.6747, 0.8052, 0.6728, 0.8053, 0.6737, 0.8052, 0.6756, 0.8053, 0.6737, 0.8054, 0.6749, 0.8052, 0.6756, 0.8161, 0.6744, 0.821, 0.6745, 0.8163, 0.6773, 0.821, 0.6745, 0.8212, 0.6775, 0.8163, 0.6773, 0.8264, 0.6726, 0.8264, 0.6734, 0.8263, 0.6747, 0.8264, 0.6734, 0.8262, 0.677, 0.8263, 0.6747, 0.8264, 0.6734, 0.8263, 0.6742, 0.8262, 0.677, 0.8263, 0.6742, 0.8261, 0.6775, 0.8262, 0.677, 0.8263, 0.6742, 0.8262, 0.6746, 0.8261, 0.6775, 0.8262, 0.6746, 0.8259, 0.6746, 0.8261, 0.6775, 0.8259, 0.6746, 0.826, 0.6776, 0.8261, 0.6775, 0.8259, 0.6746, 0.8246, 0.6744, 0.826, 0.6776, 0.8246, 0.6744, 0.8216, 0.6739, 0.826, 0.6776, 0.8217, 0.6775, 0.826, 0.6776, 0.8216, 0.6739, 0.8163, 0.6773, 0.8162, 0.6736, 0.8161, 0.6721, 0.8216, 0.6746, 0.8215, 0.6717, 0.821, 0.6745, 0.8215, 0.6717, 0.8212, 0.6717, 0.821, 0.6745, 0.8215, 0.6717, 0.8216, 0.6727, 0.8212, 0.6717, 0.8216, 0.6727, 0.8212, 0.6726, 0.8212, 0.6717, 0.8216, 0.6727, 0.8216, 0.6739, 0.8212, 0.6726, 0.8261, 0.6775, 0.8216, 0.6746, 0.8262, 0.677, 0.8261, 0.6775, 0.826, 0.6776, 0.8216, 0.6746, 0.826, 0.6776, 0.8217, 0.6775, 0.8216, 0.6746, 0.8262, 0.677, 0.8216, 0.6746, 0.8263, 0.6747, 0.8216, 0.6746, 0.8217, 0.6775, 0.8216, 0.6727, 0.8217, 0.6775, 0.8216, 0.6739, 0.8216, 0.6727, 0.821, 0.6745, 0.8212, 0.6726, 0.8212, 0.6775, 0.8212, 0.6726, 0.8212, 0.6738, 0.8212, 0.6775, 0.8215, 0.6717, 0.8216, 0.6746, 0.8216, 0.6727, 0.8212, 0.6717, 0.8212, 0.6726, 0.821, 0.6745, 0.8161, 0.6744, 0.8163, 0.6773, 0.8161, 0.6712, 0.8163, 0.6773, 0.8161, 0.6721, 0.8161, 0.6712, 0.806, 0.6765, 0.8059, 0.6763, 0.8079, 0.6758, 0.8079, 0.6758, 0.8105, 0.6751, 0.8105, 0.6754, 0.8112, 0.6775, 0.813, 0.6737, 0.8108, 0.6739, 0.8112, 0.6775, 0.816, 0.6773, 0.813, 0.6737, 0.816, 0.6773, 0.8159, 0.6736, 0.813, 0.6737, 0.8112, 0.6775, 0.8111, 0.6746, 0.816, 0.6773, 0.8111, 0.6746, 0.8161, 0.6744, 0.816, 0.6773, 0.8059, 0.6748, 0.8057, 0.6735, 0.8056, 0.6726, 0.8059, 0.6748, 0.8061, 0.677, 0.8057, 0.6735, 0.8061, 0.677, 0.8058, 0.6743, 0.8057, 0.6735, 0.8061, 0.677, 0.8062, 0.6775, 0.8058, 0.6743, 0.8062, 0.6775, 0.8059, 0.6746, 0.8058, 0.6743, 0.8062, 0.6775, 0.8062, 0.6747, 0.8059, 0.6746, 0.8075, 0.6744, 0.8063, 0.6777, 0.8105, 0.6739, 0.8075, 0.6744, 0.8062, 0.6747, 0.8063, 0.6777, 0.8062, 0.6747, 0.8062, 0.6775, 0.8063, 0.6777, 0.8063, 0.6777, 0.8106, 0.6775, 0.8105, 0.6739, 0.8159, 0.6736, 0.816, 0.6773, 0.8158, 0.6721, 0.8063, 0.6777, 0.8105, 0.6746, 0.8106, 0.6775, 0.8063, 0.6777, 0.8062, 0.6775, 0.8105, 0.6746, 0.8062, 0.6775, 0.8061, 0.677, 0.8105, 0.6746, 0.8105, 0.6746, 0.8061, 0.677, 0.8059, 0.6748, 0.8105, 0.6746, 0.8105, 0.6727, 0.8106, 0.6775, 0.8105, 0.6727, 0.8105, 0.6739, 0.8106, 0.6775, 0.8108, 0.6739, 0.8108, 0.6727, 0.8112, 0.6775, 0.8108, 0.6727, 0.8111, 0.6746, 0.8112, 0.6775, 0.8105, 0.6746, 0.8104, 0.6718, 0.8105, 0.6727, 0.8108, 0.6727, 0.8108, 0.6717, 0.8111, 0.6746, 0.8158, 0.6721, 0.816, 0.6773, 0.8158, 0.6712, 0.816, 0.6773, 0.8161, 0.6744, 0.8158, 0.6712, 0.5116, 0.0725, 0.5116, 0.007, 0.7271, 0.0729, 0.5116, 0.007, 0.7271, 0.0073, 0.7271, 0.0729, 0.249, 0.179, 0.2502, 0.1909, 0.249, 0.1852, 0.2502, 0.1909, 0.2492, 0.1886, 0.249, 0.1852, 0.2502, 0.1909, 0.2494, 0.1898, 0.2492, 0.1886, 0.2593, 0.1917, 0.2593, 0.1782, 0.2636, 0.1917, 0.2593, 0.1917, 0.2556, 0.1917, 0.2593, 0.1782, 0.2556, 0.1917, 0.2556, 0.1782, 0.2593, 0.1782, 0.2556, 0.1917, 0.2518, 0.1913, 0.2556, 0.1782, 0.2518, 0.1913, 0.2518, 0.1782, 0.2556, 0.1782, 0.2518, 0.1913, 0.2502, 0.1909, 0.2518, 0.1782, 0.2502, 0.1909, 0.249, 0.1787, 0.2518, 0.1782, 0.2502, 0.1909, 0.249, 0.179, 0.249, 0.1787, 0.2556, 0.1917, 0.2556, 0.1782, 0.2518, 0.1913, 0.2556, 0.1917, 0.2593, 0.1917, 0.2556, 0.1782, 0.2593, 0.1917, 0.2593, 0.1782, 0.2556, 0.1782, 0.2593, 0.1917, 0.2636, 0.1917, 0.2593, 0.1782, 0.2636, 0.1917, 0.2636, 0.1782, 0.2593, 0.1782, 0.2636, 0.1917, 0.2593, 0.1782, 0.2636, 0.1782, 0.2556, 0.1782, 0.2518, 0.1782, 0.2518, 0.1913, 0.2518, 0.1782, 0.2502, 0.1909, 0.2518, 0.1913, 0.2518, 0.1782, 0.249, 0.1787, 0.2502, 0.1909, 0.249, 0.1787, 0.249, 0.179, 0.2502, 0.1909, 0.249, 0.1852, 0.2502, 0.1909, 0.249, 0.179, 0.249, 0.1852, 0.2492, 0.1886, 0.2502, 0.1909, 0.2492, 0.1886, 0.2494, 0.1898, 0.2502, 0.1909, 0.5055, 0.1369, 0.4937, 0.1177, 0.5, 0.1415, 0.5055, 0.1369, 0.5021, 0.1092, 0.4937, 0.1177, 0.5021, 0.1092, 0.4905, 0.0853, 0.4937, 0.1177, 0.5021, 0.1092, 0.4996, 0.0768, 0.4905, 0.0853, 0.5513, 0.1512, 0.5479, 0.1578, 0.6135, 0.1489, 0.5479, 0.1578, 0.6135, 0.1584, 0.6135, 0.1489, 0.6135, 0.1489, 0.6135, 0.1584, 0.6658, 0.1498, 0.6135, 0.1584, 0.6657, 0.1592, 0.6658, 0.1498, 0.6657, 0.1592, 0.7174, 0.1498, 0.6658, 0.1498, 0.6657, 0.1592, 0.7177, 0.1592, 0.7174, 0.1498, 0.7177, 0.1592, 0.6657, 0.1592, 0.7174, 0.1498, 0.7174, 0.1498, 0.6657, 0.1592, 0.6658, 0.1498, 0.49, 0.0755, 0.4996, 0.0768, 0.499, 0.071, 0.49, 0.0755, 0.4905, 0.0853, 0.4996, 0.0768, 0.2646, 0.2266, 0.2804, 0.1906, 0.2524, 0.221, 0.2646, 0.2266, 0.2892, 0.2018, 0.2804, 0.1906, 0.2892, 0.2018, 0.3031, 0.1539, 0.2804, 0.1906, 0.2892, 0.2018, 0.3154, 0.1566, 0.3031, 0.1539, 0.3154, 0.1566, 0.3146, 0.1163, 0.3031, 0.1539, 0.3154, 0.1566, 0.3273, 0.1163, 0.3146, 0.1163, 0.3273, 0.1163, 0.3177, 0.0783, 0.3146, 0.1163, 0.3273, 0.1163, 0.3304, 0.0783, 0.3177, 0.0783, 0.3304, 0.0783, 0.3155, 0.0403, 0.3177, 0.0783, 0.3304, 0.0783, 0.3283, 0.0403, 0.3155, 0.0403, 0.3283, 0.0403, 0.324, 0.0117, 0.3155, 0.0403, 0.3283, 0.0403, 0.3667, 0.0157, 0.324, 0.0117, 0.311, 0.0117, 0.3155, 0.0403, 0.324, 0.0117, 0.2862, 0.2385, 0.2892, 0.2018, 0.2646, 0.2266, 0.2862, 0.2385, 0.3105, 0.2152, 0.2892, 0.2018, 0.4517, 0.1804, 0.4358, 0.0853, 0.4317, 0.1809, 0.4517, 0.1804, 0.4633, 0.0855, 0.4358, 0.0853, 0.4633, 0.0855, 0.4348, 0.07, 0.4358, 0.0853, 0.4633, 0.0855, 0.4628, 0.071, 0.4348, 0.07, 0.4628, 0.071, 0.43, 0.0476, 0.4348, 0.07, 0.4628, 0.071, 0.4612, 0.0593, 0.43, 0.0476, 0.4612, 0.0593, 0.4205, 0.017, 0.43, 0.0476, 0.3071, 0.2496, 0.3105, 0.2152, 0.2862, 0.2385, 0.3071, 0.2496, 0.3792, 0.2276, 0.3105, 0.2152, 0.3792, 0.2276, 0.3819, 0.1957, 0.3105, 0.2152, 0.3792, 0.2276, 0.4111, 0.193, 0.3819, 0.1957, 0.4016, 0.2246, 0.4111, 0.193, 0.3792, 0.2276, 0.4016, 0.2246, 0.4149, 0.2228, 0.4111, 0.193, 0.4149, 0.2228, 0.4315, 0.192, 0.4111, 0.193, 0.4149, 0.2228, 0.452, 0.1919, 0.4315, 0.192, 0.4406, 0.2203, 0.452, 0.1919, 0.4149, 0.2228, 0.4406, 0.2203, 0.4714, 0.2053, 0.452, 0.1919, 0.4714, 0.2053, 0.4776, 0.1916, 0.452, 0.1919, 0.4714, 0.2053, 0.547, 0.2064, 0.4776, 0.1916, 0.547, 0.2064, 0.5505, 0.1919, 0.4776, 0.1916, 0.547, 0.2064, 0.6135, 0.2066, 0.5505, 0.1919, 0.6135, 0.2066, 0.6136, 0.1919, 0.5505, 0.1919, 0.6135, 0.2066, 0.6657, 0.2066, 0.6136, 0.1919, 0.6657, 0.2066, 0.6656, 0.1919, 0.6136, 0.1919, 0.6657, 0.2066, 0.7177, 0.2065, 0.6656, 0.1919, 0.7177, 0.2065, 0.7177, 0.1919, 0.6656, 0.1919, 0.7177, 0.2065, 0.6656, 0.1919, 0.7177, 0.1919, 0.4653, 0.2184, 0.4714, 0.2053, 0.4406, 0.2203, 0.4653, 0.2184, 0.5348, 0.2192, 0.4714, 0.2053, 0.5348, 0.2192, 0.547, 0.2064, 0.4714, 0.2053, 0.5348, 0.2192, 0.5435, 0.221, 0.547, 0.2064, 0.5435, 0.221, 0.6133, 0.2213, 0.547, 0.2064, 0.5435, 0.221, 0.5418, 0.2357, 0.6133, 0.2213, 0.5418, 0.2357, 0.6126, 0.252, 0.6133, 0.2213, 0.5418, 0.2357, 0.5492, 0.2516, 0.6126, 0.252, 0.5348, 0.2192, 0.5395, 0.224, 0.5435, 0.221, 0.5395, 0.224, 0.5418, 0.2357, 0.5435, 0.221, 0.4628, 0.071, 0.49, 0.0755, 0.4612, 0.0593, 0.4633, 0.0855, 0.4517, 0.1804, 0.478, 0.1796, 0.4358, 0.0853, 0.4051, 0.0842, 0.4317, 0.1809, 0.4051, 0.0842, 0.4133, 0.1809, 0.4317, 0.1809, 0.4051, 0.0842, 0.375, 0.0826, 0.4133, 0.1809, 0.375, 0.0826, 0.3808, 0.181, 0.4133, 0.1809, 0.375, 0.0826, 0.3419, 0.119, 0.3808, 0.181, 0.3419, 0.119, 0.3257, 0.1883, 0.3808, 0.181, 0.3419, 0.119, 0.3154, 0.1566, 0.3257, 0.1883, 0.3154, 0.1566, 0.2892, 0.2018, 0.3257, 0.1883, 0.4348, 0.07, 0.4038, 0.0708, 0.4358, 0.0853, 0.4038, 0.0708, 0.4051, 0.0842, 0.4358, 0.0853, 0.4038, 0.0708, 0.3744, 0.0709, 0.4051, 0.0842, 0.3744, 0.0709, 0.375, 0.0826, 0.4051, 0.0842, 0.3744, 0.0709, 0.3417, 0.0826, 0.375, 0.0826, 0.3417, 0.0826, 0.3419, 0.119, 0.375, 0.0826, 0.3417, 0.0826, 0.3273, 0.1163, 0.3419, 0.119, 0.3273, 0.1163, 0.3154, 0.1566, 0.3419, 0.119, 0.43, 0.0476, 0.3969, 0.0462, 0.4348, 0.07, 0.3969, 0.0462, 0.4038, 0.0708, 0.4348, 0.07, 0.3969, 0.0462, 0.3709, 0.0447, 0.4038, 0.0708, 0.3709, 0.0447, 0.3744, 0.0709, 0.4038, 0.0708, 0.3709, 0.0447, 0.3417, 0.0826, 0.3744, 0.0709, 0.3273, 0.1163, 0.3417, 0.0826, 0.3304, 0.0783, 0.3417, 0.0826, 0.3283, 0.0403, 0.3304, 0.0783, 0.3417, 0.0826, 0.3709, 0.0447, 0.3283, 0.0403, 0.3709, 0.0447, 0.3667, 0.0157, 0.3283, 0.0403, 0.3709, 0.0447, 0.3969, 0.0462, 0.3667, 0.0157, 0.3969, 0.0462, 0.3893, 0.0164, 0.3667, 0.0157, 0.3969, 0.0462, 0.43, 0.0476, 0.3893, 0.0164, 0.43, 0.0476, 0.4205, 0.017, 0.3893, 0.0164, 0.8623, 0.3193, 0.7808, 0.2762, 0.8612, 0.2761, 0.8623, 0.3193, 0.7806, 0.3191, 0.7808, 0.2762, 0.7806, 0.3191, 0.7044, 0.276, 0.7808, 0.2762, 0.7806, 0.3191, 0.7045, 0.3196, 0.7044, 0.276, 0.7045, 0.3196, 0.6262, 0.3191, 0.7044, 0.276, 0.6262, 0.3191, 0.626, 0.2762, 0.7044, 0.276, 0.6262, 0.3191, 0.546, 0.3193, 0.626, 0.2762, 0.546, 0.3193, 0.5471, 0.2761, 0.626, 0.2762, 0.5513, 0.1512, 0.5222, 0.1569, 0.5479, 0.1578, 0.5513, 0.1512, 0.5223, 0.1499, 0.5222, 0.1569, 0.5223, 0.1499, 0.507, 0.1503, 0.5222, 0.1569, 0.5223, 0.1499, 0.5108, 0.1444, 0.507, 0.1503, 0.5108, 0.1444, 0.5, 0.1415, 0.507, 0.1503, 0.5108, 0.1444, 0.5055, 0.1369, 0.5, 0.1415, 0.6133, 0.2213, 0.6135, 0.2066, 0.547, 0.2064, 0.6133, 0.2213, 0.6657, 0.2213, 0.6135, 0.2066, 0.6657, 0.2213, 0.6657, 0.2066, 0.6135, 0.2066, 0.6657, 0.2213, 0.7177, 0.2212, 0.6657, 0.2066, 0.7177, 0.2212, 0.7177, 0.2065, 0.6657, 0.2066, 0.7177, 0.2212, 0.6657, 0.2066, 0.7177, 0.2065, 0.6657, 0.2066, 0.6656, 0.1919, 0.7177, 0.2065, 0.6657, 0.2066, 0.6136, 0.1919, 0.6656, 0.1919, 0.6657, 0.2213, 0.6657, 0.2066, 0.7177, 0.2212, 0.6657, 0.2213, 0.6135, 0.2066, 0.6657, 0.2066, 0.6135, 0.2066, 0.6136, 0.1919, 0.6657, 0.2066, 0.6135, 0.2066, 0.5505, 0.1919, 0.6136, 0.1919, 0.311, 0.0117, 0.324, 0.0117, 0.3155, 0.0403, 0.324, 0.0117, 0.3283, 0.0403, 0.3155, 0.0403, 0.324, 0.0117, 0.3667, 0.0157, 0.3283, 0.0403, 0.3667, 0.0157, 0.3709, 0.0447, 0.3283, 0.0403, 0.3667, 0.0157, 0.3969, 0.0462, 0.3709, 0.0447, 0.3969, 0.0462, 0.4038, 0.0708, 0.3709, 0.0447, 0.3969, 0.0462, 0.4348, 0.07, 0.4038, 0.0708, 0.4348, 0.07, 0.4358, 0.0853, 0.4038, 0.0708, 0.4348, 0.07, 0.4633, 0.0855, 0.4358, 0.0853, 0.4633, 0.0855, 0.4517, 0.1804, 0.4358, 0.0853, 0.4633, 0.0855, 0.478, 0.1796, 0.4517, 0.1804, 0.5505, 0.1919, 0.547, 0.2064, 0.4776, 0.1916, 0.5505, 0.1919, 0.6135, 0.2066, 0.547, 0.2064, 0.6135, 0.2066, 0.6133, 0.2213, 0.547, 0.2064, 0.6135, 0.2066, 0.6657, 0.2213, 0.6133, 0.2213, 0.3283, 0.0403, 0.3304, 0.0783, 0.3155, 0.0403, 0.3304, 0.0783, 0.3177, 0.0783, 0.3155, 0.0403, 0.3304, 0.0783, 0.3273, 0.1163, 0.3177, 0.0783, 0.3273, 0.1163, 0.3146, 0.1163, 0.3177, 0.0783, 0.3273, 0.1163, 0.3154, 0.1566, 0.3146, 0.1163, 0.3154, 0.1566, 0.3031, 0.1539, 0.3146, 0.1163, 0.3154, 0.1566, 0.2892, 0.2018, 0.3031, 0.1539, 0.2892, 0.2018, 0.2804, 0.1906, 0.3031, 0.1539, 0.2892, 0.2018, 0.2646, 0.2266, 0.2804, 0.1906, 0.2646, 0.2266, 0.2524, 0.221, 0.2804, 0.1906, 0.5246, 0.252, 0.5492, 0.2516, 0.5418, 0.2357, 0.5, 0.1415, 0.4937, 0.1177, 0.5055, 0.1369, 0.4937, 0.1177, 0.5021, 0.1092, 0.5055, 0.1369, 0.4937, 0.1177, 0.4905, 0.0853, 0.5021, 0.1092, 0.4905, 0.0853, 0.4996, 0.0768, 0.5021, 0.1092, 0.5513, 0.1512, 0.6135, 0.1489, 0.5479, 0.1578, 0.6135, 0.1489, 0.6135, 0.1584, 0.5479, 0.1578, 0.6135, 0.1489, 0.6658, 0.1498, 0.6135, 0.1584, 0.6658, 0.1498, 0.6657, 0.1592, 0.6135, 0.1584, 0.4996, 0.0768, 0.49, 0.0755, 0.499, 0.071, 0.4996, 0.0768, 0.4905, 0.0853, 0.49, 0.0755, 0.2646, 0.2266, 0.2892, 0.2018, 0.2862, 0.2385, 0.2892, 0.2018, 0.3105, 0.2152, 0.2862, 0.2385, 0.4317, 0.1809, 0.4358, 0.0853, 0.4517, 0.1804, 0.2862, 0.2385, 0.3105, 0.2152, 0.3071, 0.2496, 0.3105, 0.2152, 0.3792, 0.2276, 0.3071, 0.2496, 0.3105, 0.2152, 0.3819, 0.1957, 0.3792, 0.2276, 0.3819, 0.1957, 0.4111, 0.193, 0.3792, 0.2276, 0.452, 0.1919, 0.4149, 0.2228, 0.4315, 0.192, 0.4149, 0.2228, 0.4111, 0.193, 0.4315, 0.192, 0.4149, 0.2228, 0.4016, 0.2246, 0.4111, 0.193, 0.4016, 0.2246, 0.3792, 0.2276, 0.4111, 0.193, 0.5395, 0.224, 0.5435, 0.221, 0.5418, 0.2357, 0.5395, 0.224, 0.5348, 0.2192, 0.5435, 0.221, 0.5348, 0.2192, 0.547, 0.2064, 0.5435, 0.221, 0.5348, 0.2192, 0.4714, 0.2053, 0.547, 0.2064, 0.4714, 0.2053, 0.4776, 0.1916, 0.547, 0.2064, 0.4714, 0.2053, 0.452, 0.1919, 0.4776, 0.1916, 0.5492, 0.2516, 0.5418, 0.2357, 0.6126, 0.252, 0.5418, 0.2357, 0.6133, 0.2213, 0.6126, 0.252, 0.5418, 0.2357, 0.5435, 0.221, 0.6133, 0.2213, 0.5435, 0.221, 0.547, 0.2064, 0.6133, 0.2213, 0.5492, 0.2516, 0.5246, 0.252, 0.5418, 0.2357, 0.3154, 0.1566, 0.3257, 0.1883, 0.2892, 0.2018, 0.3154, 0.1566, 0.3419, 0.119, 0.3257, 0.1883, 0.3419, 0.119, 0.3808, 0.181, 0.3257, 0.1883, 0.3419, 0.119, 0.375, 0.0826, 0.3808, 0.181, 0.375, 0.0826, 0.4133, 0.1809, 0.3808, 0.181, 0.375, 0.0826, 0.4051, 0.0842, 0.4133, 0.1809, 0.4051, 0.0842, 0.4317, 0.1809, 0.4133, 0.1809, 0.4051, 0.0842, 0.4358, 0.0853, 0.4317, 0.1809, 0.3273, 0.1163, 0.3419, 0.119, 0.3154, 0.1566, 0.3273, 0.1163, 0.3417, 0.0826, 0.3419, 0.119, 0.3417, 0.0826, 0.375, 0.0826, 0.3419, 0.119, 0.3417, 0.0826, 0.3744, 0.0709, 0.375, 0.0826, 0.3744, 0.0709, 0.4051, 0.0842, 0.375, 0.0826, 0.3744, 0.0709, 0.4038, 0.0708, 0.4051, 0.0842, 0.4038, 0.0708, 0.4358, 0.0853, 0.4051, 0.0842, 0.3709, 0.0447, 0.3417, 0.0826, 0.3283, 0.0403, 0.3417, 0.0826, 0.3304, 0.0783, 0.3283, 0.0403, 0.3417, 0.0826, 0.3273, 0.1163, 0.3304, 0.0783, 0.4038, 0.0708, 0.3744, 0.0709, 0.3709, 0.0447, 0.3744, 0.0709, 0.3417, 0.0826, 0.3709, 0.0447, 0.5479, 0.1578, 0.5222, 0.1569, 0.5513, 0.1512, 0.5222, 0.1569, 0.5223, 0.1499, 0.5513, 0.1512, 0.5222, 0.1569, 0.507, 0.1503, 0.5223, 0.1499, 0.507, 0.1503, 0.5108, 0.1444, 0.5223, 0.1499, 0.507, 0.1503, 0.5, 0.1415, 0.5108, 0.1444, 0.5, 0.1415, 0.5055, 0.1369, 0.5108, 0.1444, 0.452, 0.1919, 0.4406, 0.2203, 0.4149, 0.2228, 0.452, 0.1919, 0.4714, 0.2053, 0.4406, 0.2203, 0.4714, 0.2053, 0.4653, 0.2184, 0.4406, 0.2203, 0.4714, 0.2053, 0.5348, 0.2192, 0.4653, 0.2184, 0.4633, 0.0855, 0.4348, 0.07, 0.4628, 0.071, 0.4348, 0.07, 0.43, 0.0476, 0.4628, 0.071, 0.4348, 0.07, 0.3969, 0.0462, 0.43, 0.0476, 0.3969, 0.0462, 0.3893, 0.0164, 0.43, 0.0476, 0.3969, 0.0462, 0.3667, 0.0157, 0.3893, 0.0164, 0.4205, 0.017, 0.43, 0.0476, 0.3893, 0.0164, 0.4205, 0.017, 0.4612, 0.0593, 0.43, 0.0476, 0.4612, 0.0593, 0.4628, 0.071, 0.43, 0.0476, 0.4612, 0.0593, 0.49, 0.0755, 0.4628, 0.071, 0.6656, 0.1919, 0.6136, 0.1799, 0.6656, 0.1799, 0.0, 1.0, 0.4111, 0.193, 0.4315, 0.192, 0.4133, 0.1809, 0.0, 1.0, 0.6656, 0.1919, 0.7177, 0.1799, 0.7177, 0.1919, 0.0, 1.0, 0.452, 0.1919, 0.4776, 0.1916, 0.4517, 0.1804, 0.0, 1.0, 0.5505, 0.1919, 0.6136, 0.1919, 0.5509, 0.1799, 0.0, 1.0, 0.2892, 0.2018, 0.3257, 0.1883, 0.3105, 0.2152, 0.0, 1.0, 0.6136, 0.1919, 0.5509, 0.1799, 0.6136, 0.1799, 0.0, 1.0, 0.452, 0.1919, 0.4517, 0.1804, 0.4315, 0.192, 0.0, 1.0, 0.2892, 0.2018, 0.3257, 0.1883, 0.3105, 0.2152, 0.0, 1.0, 0.4776, 0.1916, 0.452, 0.1919, 0.4517, 0.1804, 0.0, 1.0, 0.4133, 0.1809, 0.4317, 0.1809, 0.4315, 0.192, 0.0, 1.0, 0.6136, 0.1919, 0.6136, 0.1799, 0.5509, 0.1799, 0.0, 1.0, 0.3257, 0.1883, 0.3808, 0.181, 0.3819, 0.1957, 0.0, 1.0, 0.3808, 0.181, 0.4111, 0.193, 0.3819, 0.1957, 0.0, 1.0, 0.5505, 0.1919, 0.5509, 0.1799, 0.478, 0.1796, 0.0, 1.0, 0.4776, 0.1916, 0.5505, 0.1919, 0.478, 0.1796, 0.0, 1.0, 0.5505, 0.1919, 0.478, 0.1796, 0.5509, 0.1799, 0.0, 1.0, 0.4133, 0.1809, 0.4315, 0.192, 0.4111, 0.193, 0.0, 1.0, 0.478, 0.1796, 0.4776, 0.1916, 0.4517, 0.1804, 0.0, 1.0, 0.6136, 0.1919, 0.6656, 0.1919, 0.6136, 0.1799, 0.0, 1.0, 0.478, 0.1796, 0.5505, 0.1919, 0.4776, 0.1916, 0.0, 1.0, 0.4776, 0.1916, 0.478, 0.1796, 0.4517, 0.1804, 0.0, 1.0, 0.3105, 0.2152, 0.3257, 0.1883, 0.2892, 0.2018, 0.0, 1.0, 0.4315, 0.192, 0.4517, 0.1804, 0.4317, 0.1809, 0.0, 1.0, 0.7177, 0.1799, 0.6656, 0.1919, 0.7177, 0.1919, 0.0, 1.0, 0.6656, 0.1919, 0.6656, 0.1799, 0.6136, 0.1799, 0.0, 1.0, 0.4315, 0.192, 0.4317, 0.1809, 0.4133, 0.1809, 0.0, 1.0, 0.452, 0.1919, 0.4315, 0.192, 0.4517, 0.1804, 0.0, 1.0, 0.3105, 0.2152, 0.3257, 0.1883, 0.2892, 0.2018, 0.0, 1.0, 0.4317, 0.1809, 0.4517, 0.1804, 0.4315, 0.192, 0.0, 1.0, 0.5505, 0.1919, 0.5509, 0.1799, 0.6136, 0.1919, 0.0, 1.0, 0.3808, 0.181, 0.4133, 0.1809, 0.4111, 0.193, 0.0, 1.0, 0.3105, 0.2152, 0.3819, 0.1957, 0.3257, 0.1883, 0.0, 1.0, 0.6656, 0.1919, 0.7177, 0.1799, 0.6656, 0.1799, 0.0, 1.0, 0.3257, 0.1883, 0.3819, 0.1957, 0.3105, 0.2152, 0.0, 1.0, 0.3819, 0.1957, 0.4111, 0.193, 0.3808, 0.181, 0.0, 1.0, 0.6656, 0.1919, 0.6656, 0.1799, 0.7177, 0.1799, 0.0, 1.0, 0.4111, 0.193, 0.4133, 0.1809, 0.3808, 0.181, 0.0, 1.0, 0.3819, 0.1957, 0.3808, 0.181, 0.3257, 0.1883, 0.0, 1.0, 0.6136, 0.1919, 0.6136, 0.1799, 0.6656, 0.1919, 0.0, 1.0, 0.6656, 0.1919, 0.6136, 0.1799, 0.6656, 0.1799, 0.452, 0.1919, 0.4315, 0.192, 0.4517, 0.1804, 0.4776, 0.1916, 0.452, 0.1919, 0.4517, 0.1804, 0.4317, 0.1809, 0.4517, 0.1804, 0.4315, 0.192, 0.4133, 0.1809, 0.4317, 0.1809, 0.4315, 0.192, 0.4133, 0.1809, 0.4315, 0.192, 0.4111, 0.193, 0.3808, 0.181, 0.4133, 0.1809, 0.4111, 0.193, 0.3808, 0.181, 0.4111, 0.193, 0.3819, 0.1957, 0.3257, 0.1883, 0.3808, 0.181, 0.3819, 0.1957, 0.3257, 0.1883, 0.3819, 0.1957, 0.3105, 0.2152, 0.2892, 0.2018, 0.3257, 0.1883, 0.3105, 0.2152, 0.478, 0.1796, 0.5505, 0.1919, 0.4776, 0.1916, 0.478, 0.1796, 0.4776, 0.1916, 0.4517, 0.1804, 0.5505, 0.1919, 0.478, 0.1796, 0.5509, 0.1799, 0.5505, 0.1919, 0.5509, 0.1799, 0.6136, 0.1919, 0.6136, 0.1919, 0.5509, 0.1799, 0.6136, 0.1799, 0.6136, 0.1919, 0.6136, 0.1799, 0.6656, 0.1919, 0.7177, 0.1799, 0.6656, 0.1919, 0.7177, 0.1919, 0.6656, 0.1919, 0.6656, 0.1799, 0.7177, 0.1799, 0.6656, 0.1919, 0.7177, 0.1799, 0.7177, 0.1919, 0.6656, 0.1919, 0.7177, 0.1799, 0.6656, 0.1799, 0.6656, 0.1919, 0.6656, 0.1799, 0.6136, 0.1799, 0.6136, 0.1919, 0.6656, 0.1919, 0.6136, 0.1799, 0.6136, 0.1919, 0.6136, 0.1799, 0.5509, 0.1799, 0.5505, 0.1919, 0.6136, 0.1919, 0.5509, 0.1799, 0.5505, 0.1919, 0.5509, 0.1799, 0.478, 0.1796, 0.4776, 0.1916, 0.5505, 0.1919, 0.478, 0.1796, 0.4776, 0.1916, 0.478, 0.1796, 0.4517, 0.1804, 0.452, 0.1919, 0.4776, 0.1916, 0.4517, 0.1804, 0.452, 0.1919, 0.4517, 0.1804, 0.4315, 0.192, 0.4315, 0.192, 0.4517, 0.1804, 0.4317, 0.1809, 0.4315, 0.192, 0.4317, 0.1809, 0.4133, 0.1809, 0.4111, 0.193, 0.4315, 0.192, 0.4133, 0.1809, 0.4111, 0.193, 0.4133, 0.1809, 0.3808, 0.181, 0.3819, 0.1957, 0.4111, 0.193, 0.3808, 0.181, 0.3819, 0.1957, 0.3808, 0.181, 0.3257, 0.1883, 0.3105, 0.2152, 0.3819, 0.1957, 0.3257, 0.1883, 0.3105, 0.2152, 0.3257, 0.1883, 0.2892, 0.2018, 0.0, 0.0, 1.0, 0.0, 1.0, 1.0, 0.0, 1.0, 0.0, 0.0, 1.0, 0.0, 1.0, 1.0, 0.0, 1.0, 0.0, 0.0, 1.0, 0.0, 1.0, 1.0, 0.0, 1.0, 0.0, 0.0, 1.0, 0.0, 1.0, 1.0, 0.0, 1.0, 0.0, 0.0, 1.0, 0.0, 1.0, 1.0, 0.0, 1.0, 0.0, 0.0, 1.0, 0.0, 1.0, 1.0, 0.0, 1.0, 0.0, 0.0, 1.0, 0.0, 1.0, 1.0, 0.0, 1.0, 0.0, 0.0, 1.0, 0.0, 1.0, 1.0, 0.0, 1.0, 0.0, 0.0, 1.0, 0.0, 1.0, 1.0, 0.0, 1.0, 0.0, 0.0, 1.0, 0.0, 1.0, 1.0, 0.0, 1.0, 0.0, 0.0, 1.0, 0.0, 1.0, 1.0, 0.0, 1.0, 0.0, 0.0, 1.0, 0.0, 1.0, 1.0, 0.0, 1.0, 0.0, 0.0, 1.0, 0.0, 1.0, 1.0, 0.0, 1.0, 0.0, 0.0, 1.0, 0.0, 1.0, 1.0, 0.0, 1.0, 0.0, 0.0, 1.0, 0.0, 1.0, 1.0, 0.0, 1.0, 0.0, 0.0, 1.0, 0.0, 1.0, 1.0, 0.0, 1.0, 0.0, 0.0, 1.0, 0.0, 1.0, 1.0, 0.0, 1.0, 0.0, 0.0, 1.0, 0.0, 1.0, 1.0, 0.0, 1.0, 0.0, 0.0, 1.0, 0.0, 1.0, 1.0, 0.0, 1.0, 0.0, 0.0, 1.0, 0.0, 1.0, 1.0, 0.0, 1.0, 0.0, 0.0, 1.0, 0.0, 1.0, 1.0, 0.0, 1.0, 0.0, 0.0, 1.0, 0.0, 1.0, 1.0, 0.0, 1.0, 0.0, 0.0, 1.0, 0.0, 1.0, 1.0, 0.0, 1.0, 0.0, 0.0, 1.0, 0.0, 1.0, 1.0, 0.0, 1.0, 0.0, 0.0, 1.0, 0.0, 1.0, 1.0, 0.0, 1.0, 0.0, 0.0, 1.0, 0.0, 1.0, 1.0, 0.0, 1.0, 0.0, 0.0, 1.0, 0.0, 1.0, 1.0, 0.0, 1.0, 0.0, 0.0, 1.0, 0.0, 1.0, 1.0, 0.0, 1.0, 0.0, 0.0, 1.0, 0.0, 1.0, 1.0, 0.0, 1.0, 0.0, 0.0, 1.0, 0.0, 1.0, 1.0, 0.0, 1.0, 0.0, 0.0, 1.0, 0.0, 1.0, 1.0, 0.0, 1.0, 0.0, 0.0, 1.0, 0.0, 1.0, 1.0, 0.0, 1.0, 0.0, 0.0, 1.0, 0.0, 1.0, 1.0, 0.0, 1.0, 0.0, 0.0, 1.0, 0.0, 1.0, 1.0, 0.0, 1.0, 0.0, 0.0, 1.0, 0.0, 1.0, 1.0, 0.0, 1.0, 0.0, 0.0, 1.0, 0.0, 1.0, 1.0, 0.0, 1.0, 0.0, 0.0, 1.0, 0.0, 1.0, 1.0, 0.0, 1.0, 0.0, 0.0, 1.0, 0.0, 1.0, 1.0, 0.0, 1.0, 0.0, 0.0, 1.0, 0.0, 1.0, 1.0, 0.0, 1.0, 0.0, 0.0, 1.0, 0.0, 1.0, 1.0, 0.0, 1.0, 0.0, 0.0, 1.0, 0.0, 1.0, 1.0, 0.0, 1.0, 0.0, 0.0, 1.0, 0.0, 1.0, 1.0, 0.0, 1.0, 0.0, 0.0, 1.0, 0.0, 1.0, 1.0, 0.0, 1.0, 0.0, 0.0, 1.0, 0.0, 1.0, 1.0, 0.0, 1.0, 0.0, 0.0, 1.0, 0.0, 1.0, 1.0, 0.0, 1.0, 0.0, 0.0, 1.0, 0.0, 1.0, 1.0, 0.0, 1.0, 0.0, 0.0, 1.0, 0.0, 1.0, 1.0, 0.0, 1.0, 0.0, 0.0, 1.0, 0.0, 1.0, 1.0, 0.0, 1.0, 0.0, 0.0, 1.0, 0.0, 1.0, 1.0, 0.0, 1.0, 0.0, 0.0, 1.0, 0.0, 1.0, 1.0, 0.0, 1.0, 0.0, 0.0, 1.0, 0.0, 1.0, 1.0, 0.0, 1.0, 0.0, 0.0, 1.0, 0.0, 1.0, 1.0, 0.0, 1.0, 0.0, 0.0, 1.0, 0.0, 1.0, 1.0, 0.0, 1.0, 0.0, 0.0, 1.0, 0.0, 1.0, 1.0, 0.0, 1.0, 0.6656, 0.1799, 0.6136, 0.1799, 0.6657, 0.1592, 0.0, 1.0, 0.5509, 0.1799, 0.6135, 0.1584, 0.5479, 0.1578, 0.0, 1.0, 0.6136, 0.1799, 0.5509, 0.1799, 0.6135, 0.1584, 0.0, 1.0, 0.478, 0.1796, 0.507, 0.1503, 0.5222, 0.1569, 0.0, 1.0, 0.4633, 0.0855, 0.4628, 0.071, 0.4905, 0.0853, 0.0, 1.0, 0.5509, 0.1799, 0.6136, 0.1799, 0.6135, 0.1584, 0.0, 1.0, 0.5222, 0.1569, 0.507, 0.1503, 0.478, 0.1796, 0.0, 1.0, 0.5, 0.1415, 0.507, 0.1503, 0.478, 0.1796, 0.0, 1.0, 0.4905, 0.0853, 0.49, 0.0755, 0.4628, 0.071, 0.0, 1.0, 0.5222, 0.1569, 0.478, 0.1796, 0.5509, 0.1799, 0.0, 1.0, 0.6136, 0.1799, 0.6657, 0.1592, 0.6135, 0.1584, 0.0, 1.0, 0.478, 0.1796, 0.5, 0.1415, 0.4937, 0.1177, 0.0, 1.0, 0.49, 0.0755, 0.4905, 0.0853, 0.4628, 0.071, 0.0, 1.0, 0.4905, 0.0853, 0.49, 0.0755, 0.4628, 0.071, 0.0, 1.0, 0.478, 0.1796, 0.5222, 0.1569, 0.5509, 0.1799, 0.0, 1.0, 0.6656, 0.1799, 0.7177, 0.1592, 0.6657, 0.1592, 0.0, 1.0, 0.507, 0.1503, 0.5, 0.1415, 0.478, 0.1796, 0.0, 1.0, 0.6656, 0.1799, 0.6657, 0.1592, 0.7177, 0.1592, 0.0, 1.0, 0.4628, 0.071, 0.4633, 0.0855, 0.4905, 0.0853, 0.0, 1.0, 0.5222, 0.1569, 0.5509, 0.1799, 0.5479, 0.1578, 0.0, 1.0, 0.6136, 0.1799, 0.6656, 0.1799, 0.6657, 0.1592, 0.0, 1.0, 0.4633, 0.0855, 0.4937, 0.1177, 0.4905, 0.0853, 0.0, 1.0, 0.4633, 0.0855, 0.478, 0.1796, 0.4937, 0.1177, 0.0, 1.0, 0.6136, 0.1799, 0.6135, 0.1584, 0.6657, 0.1592, 0.0, 1.0, 0.5509, 0.1799, 0.5222, 0.1569, 0.5479, 0.1578, 0.0, 1.0, 0.4937, 0.1177, 0.5, 0.1415, 0.478, 0.1796, 0.0, 1.0, 0.4937, 0.1177, 0.478, 0.1796, 0.4633, 0.0855, 0.0, 1.0, 0.7177, 0.1799, 0.7177, 0.1592, 0.6656, 0.1799, 0.0, 1.0, 0.5509, 0.1799, 0.5479, 0.1578, 0.6135, 0.1584, 0.0, 1.0, 0.49, 0.0755, 0.4905, 0.0853, 0.4628, 0.071, 0.0, 1.0, 0.7177, 0.1799, 0.6656, 0.1799, 0.7177, 0.1592, 0.0, 1.0, 0.4937, 0.1177, 0.4633, 0.0855, 0.4905, 0.0853, 0.0, 1.0, 0.49, 0.0755, 0.4905, 0.0853, 0.4628, 0.071, 0.5, 0.1415, 0.507, 0.1503, 0.478, 0.1796, 0.4937, 0.1177, 0.5, 0.1415, 0.478, 0.1796, 0.4937, 0.1177, 0.478, 0.1796, 0.4633, 0.0855, 0.4633, 0.0855, 0.4628, 0.071, 0.4905, 0.0853, 0.4937, 0.1177, 0.4633, 0.0855, 0.4905, 0.0853, 0.478, 0.1796, 0.507, 0.1503, 0.5222, 0.1569, 0.478, 0.1796, 0.5222, 0.1569, 0.5509, 0.1799, 0.478, 0.1796, 0.5, 0.1415, 0.4937, 0.1177, 0.4633, 0.0855, 0.478, 0.1796, 0.4937, 0.1177, 0.4633, 0.0855, 0.4937, 0.1177, 0.4905, 0.0853, 0.4628, 0.071, 0.4633, 0.0855, 0.4905, 0.0853, 0.4905, 0.0853, 0.49, 0.0755, 0.4628, 0.071, 0.507, 0.1503, 0.5, 0.1415, 0.478, 0.1796, 0.5222, 0.1569, 0.507, 0.1503, 0.478, 0.1796, 0.5222, 0.1569, 0.478, 0.1796, 0.5509, 0.1799, 0.6656, 0.1799, 0.7177, 0.1592, 0.6657, 0.1592, 0.6136, 0.1799, 0.6656, 0.1799, 0.6657, 0.1592, 0.6136, 0.1799, 0.6657, 0.1592, 0.6135, 0.1584, 0.5509, 0.1799, 0.6136, 0.1799, 0.6135, 0.1584, 0.5509, 0.1799, 0.6135, 0.1584, 0.5479, 0.1578, 0.5222, 0.1569, 0.5509, 0.1799, 0.5479, 0.1578, 0.5509, 0.1799, 0.5222, 0.1569, 0.5479, 0.1578, 0.5509, 0.1799, 0.5479, 0.1578, 0.6135, 0.1584, 0.6136, 0.1799, 0.5509, 0.1799, 0.6135, 0.1584, 0.6136, 0.1799, 0.6135, 0.1584, 0.6657, 0.1592, 0.6656, 0.1799, 0.6136, 0.1799, 0.6657, 0.1592, 0.6656, 0.1799, 0.6657, 0.1592, 0.7177, 0.1592, 0.7177, 0.1799, 0.6656, 0.1799, 0.7177, 0.1592, 0.7177, 0.1799, 0.7177, 0.1592, 0.6656, 0.1799, 0.2387, 0.8585, 0.2183, 0.8585, 0.2387, 0.8234, 0.2183, 0.8585, 0.2183, 0.8234, 0.2387, 0.8234, 0.2183, 0.8585, 0.2183, 0.8234, 0.2387, 0.8234, 0.2183, 0.8585, 0.2387, 0.8585, 0.2183, 0.8234, 0.2387, 0.8585, 0.2387, 0.8234, 0.2183, 0.8234, 0.2387, 0.8585, 0.2387, 0.8234, 0.2183, 0.8234, 0.2387, 0.8585, 0.2183, 0.8585, 0.2387, 0.8234, 0.2183, 0.8585, 0.2183, 0.8234, 0.2387, 0.8234, 0.2183, 0.8585, 0.2387, 0.8585, 0.2183, 0.8234, 0.2387, 0.8585, 0.2387, 0.8234, 0.2183, 0.8234, 0.1978, 0.8072, 0.2, 0.8001, 0.1852, 0.7979, 0.1978, 0.8072, 0.2132, 0.8072, 0.2, 0.8001, 0.2132, 0.8072, 0.211, 0.8001, 0.2, 0.8001, 0.2132, 0.8072, 0.2258, 0.7979, 0.211, 0.8001, 0.2258, 0.7979, 0.2199, 0.7936, 0.211, 0.8001, 0.2258, 0.7979, 0.2306, 0.783, 0.2199, 0.7936, 0.2306, 0.783, 0.2233, 0.783, 0.2199, 0.7936, 0.2306, 0.783, 0.2258, 0.768, 0.2233, 0.783, 0.2258, 0.768, 0.2199, 0.7724, 0.2233, 0.783, 0.2258, 0.768, 0.211, 0.7658, 0.2199, 0.7724, 0.211, 0.7658, 0.1911, 0.7724, 0.2199, 0.7724, 0.211, 0.7658, 0.2, 0.7658, 0.1911, 0.7724, 0.2, 0.7658, 0.1852, 0.768, 0.1911, 0.7724, 0.2, 0.7658, 0.1978, 0.7588, 0.1852, 0.768, 0.1852, 0.768, 0.1804, 0.783, 0.1911, 0.7724, 0.1804, 0.783, 0.1877, 0.783, 0.1911, 0.7724, 0.1804, 0.783, 0.1852, 0.7979, 0.1877, 0.783, 0.1852, 0.7979, 0.1911, 0.7936, 0.1877, 0.783, 0.1852, 0.7979, 0.2, 0.8001, 0.1911, 0.7936, 0.2, 0.8001, 0.211, 0.8001, 0.1911, 0.7936, 0.1911, 0.7724, 0.1877, 0.783, 0.2199, 0.7724, 0.1877, 0.783, 0.2233, 0.783, 0.2199, 0.7724, 0.1877, 0.783, 0.2199, 0.7936, 0.2233, 0.783, 0.1877, 0.783, 0.1911, 0.7936, 0.2199, 0.7936, 0.1911, 0.7936, 0.211, 0.8001, 0.2199, 0.7936, 0.2132, 0.7588, 0.211, 0.7658, 0.2258, 0.768, 0.2132, 0.7588, 0.1978, 0.7588, 0.211, 0.7658, 0.1978, 0.7588, 0.2, 0.7658, 0.211, 0.7658, 0.2437, 0.8603, 0.2146, 0.8603, 0.2437, 0.889, 0.2146, 0.8603, 0.2146, 0.889, 0.2437, 0.889, 0.2146, 0.8603, 0.2437, 0.889, 0.2146, 0.889, 0.2146, 0.8603, 0.2437, 0.8603, 0.2437, 0.889, 0.2132, 0.8072, 0.211, 0.8001, 0.2258, 0.7979, 0.2132, 0.8072, 0.1978, 0.8072, 0.211, 0.8001, 0.1978, 0.8072, 0.2, 0.8001, 0.211, 0.8001, 0.1978, 0.8072, 0.1852, 0.7979, 0.2, 0.8001, 0.1852, 0.7979, 0.1911, 0.7936, 0.2, 0.8001, 0.1852, 0.7979, 0.1804, 0.783, 0.1911, 0.7936, 0.1804, 0.783, 0.1877, 0.783, 0.1911, 0.7936, 0.1804, 0.783, 0.1852, 0.768, 0.1877, 0.783, 0.1852, 0.768, 0.1911, 0.7724, 0.1877, 0.783, 0.1852, 0.768, 0.2, 0.7658, 0.1911, 0.7724, 0.2, 0.7658, 0.211, 0.7658, 0.1911, 0.7724, 0.2, 0.7658, 0.2132, 0.7588, 0.211, 0.7658, 0.2132, 0.7588, 0.2258, 0.768, 0.211, 0.7658, 0.1911, 0.7724, 0.2199, 0.7724, 0.1877, 0.783, 0.2199, 0.7724, 0.2233, 0.783, 0.1877, 0.783, 0.2199, 0.7724, 0.2306, 0.783, 0.2233, 0.783, 0.2306, 0.783, 0.2199, 0.7936, 0.2233, 0.783, 0.2306, 0.783, 0.2258, 0.7979, 0.2199, 0.7936, 0.2258, 0.7979, 0.211, 0.8001, 0.2199, 0.7936, 0.211, 0.7658, 0.2199, 0.7724, 0.1911, 0.7724, 0.211, 0.7658, 0.2258, 0.768, 0.2199, 0.7724, 0.2258, 0.768, 0.2306, 0.783, 0.2199, 0.7724, 0.2233, 0.783, 0.1911, 0.7936, 0.1877, 0.783, 0.2233, 0.783, 0.2199, 0.7936, 0.1911, 0.7936, 0.2199, 0.7936, 0.2, 0.8001, 0.1911, 0.7936, 0.2199, 0.7936, 0.211, 0.8001, 0.2, 0.8001, 0.2132, 0.7588, 0.2, 0.7658, 0.1978, 0.7588, 0.2, 0.7658, 0.1852, 0.768, 0.1978, 0.7588, 0.2146, 0.8603, 0.2437, 0.889, 0.2146, 0.889, 0.2146, 0.8603, 0.2437, 0.8603, 0.2437, 0.889, 0.2146, 0.889, 0.2437, 0.889, 0.2146, 0.8603, 0.2437, 0.889, 0.2437, 0.8603, 0.2146, 0.8603, 0.2437, 0.8603, 0.2146, 0.889, 0.2437, 0.889, 0.0, 1.0, 0.2183, 0.8585, 0.2387, 0.8585, 0.2183, 0.8234, 0.0, 1.0, 0.2437, 0.8603, 0.2146, 0.8603, 0.2146, 0.889, 0.0, 1.0, 0.2437, 0.8603, 0.2146, 0.889, 0.2437, 0.889, 0.0, 1.0, 0.2387, 0.8585, 0.2387, 0.8234, 0.2183, 0.8234, 0.0, 1.0, 0.2437, 0.8603, 0.2437, 0.889, 0.2146, 0.889, 0.0, 1.0, 0.2387, 0.8585, 0.2183, 0.8585, 0.2387, 0.8234, 0.0, 1.0, 0.2437, 0.8603, 0.2146, 0.889, 0.2437, 0.889, 0.0, 1.0, 0.2437, 0.8603, 0.2437, 0.889, 0.2146, 0.889, 0.0, 1.0, 0.2437, 0.8603, 0.2146, 0.889, 0.2437, 0.889, 0.0, 1.0, 0.2183, 0.8585, 0.2387, 0.8585, 0.2183, 0.8234, 0.0, 1.0, 0.2437, 0.889, 0.2146, 0.889, 0.2437, 0.8603, 0.0, 1.0, 0.2146, 0.889, 0.2437, 0.889, 0.2146, 0.8603, 0.0, 1.0, 0.2437, 0.8603, 0.2437, 0.889, 0.2146, 0.889, 0.0, 1.0, 0.2146, 0.889, 0.2437, 0.8603, 0.2437, 0.889, 0.0, 1.0, 0.2146, 0.889, 0.2146, 0.8603, 0.2437, 0.8603, 0.0, 1.0, 0.2387, 0.8585, 0.2183, 0.8585, 0.2387, 0.8234, 0.0, 1.0, 0.2183, 0.8585, 0.2183, 0.8234, 0.2387, 0.8234, 0.0, 1.0, 0.2183, 0.8585, 0.2183, 0.8234, 0.2387, 0.8234, 0.0, 1.0, 0.2183, 0.8585, 0.2183, 0.8234, 0.2387, 0.8234, 0.0, 1.0, 0.2387, 0.8585, 0.2387, 0.8234, 0.2183, 0.8234, 0.0, 1.0, 0.2387, 0.8585, 0.2387, 0.8234, 0.2183, 0.8234, 0.0, 1.0, 0.2146, 0.889, 0.2146, 0.8603, 0.2437, 0.8603, 0.2437, 0.889, 0.2146, 0.889, 0.2437, 0.8603, 0.2437, 0.889, 0.2437, 0.8603, 0.2146, 0.8603, 0.2146, 0.889, 0.2437, 0.889, 0.2146, 0.8603, 0.2146, 0.889, 0.2146, 0.8603, 0.2437, 0.8603, 0.2437, 0.8603, 0.2146, 0.8603, 0.2146, 0.889, 0.2437, 0.8603, 0.2146, 0.889, 0.2437, 0.889, 0.2146, 0.889, 0.2437, 0.8603, 0.2437, 0.889, 0.2437, 0.8603, 0.2146, 0.889, 0.2437, 0.889, 0.2437, 0.8603, 0.2146, 0.889, 0.2437, 0.889, 0.2437, 0.8603, 0.2437, 0.889, 0.2146, 0.889, 0.2146, 0.8603, 0.2437, 0.8603, 0.2146, 0.889, 0.2146, 0.8603, 0.2146, 0.889, 0.2437, 0.8603, 0.2437, 0.8603, 0.2437, 0.889, 0.2146, 0.889, 0.2146, 0.8603, 0.2437, 0.8603, 0.2146, 0.889, 0.2146, 0.8603, 0.2146, 0.889, 0.2437, 0.8603, 0.2183, 0.8585, 0.2387, 0.8585, 0.2183, 0.8234, 0.2183, 0.8585, 0.2183, 0.8234, 0.2387, 0.8234, 0.2387, 0.8585, 0.2183, 0.8585, 0.2387, 0.8234, 0.2387, 0.8585, 0.2387, 0.8234, 0.2183, 0.8234, 0.2183, 0.8585, 0.2387, 0.8585, 0.2183, 0.8234, 0.2183, 0.8585, 0.2183, 0.8234, 0.2387, 0.8234, 0.2387, 0.8585, 0.2183, 0.8585, 0.2387, 0.8234, 0.2387, 0.8585, 0.2183, 0.8585, 0.2387, 0.8234, 0.2387, 0.8585, 0.2387, 0.8234, 0.2183, 0.8234, 0.2183, 0.8585, 0.2387, 0.8585, 0.2183, 0.8234, 0.2183, 0.8585, 0.2183, 0.8234, 0.2387, 0.8234, 0.2387, 0.8585, 0.2183, 0.8585, 0.2387, 0.8234, 0.2387, 0.8585, 0.2387, 0.8234, 0.2183, 0.8234, 0.2183, 0.8585, 0.2387, 0.8585, 0.2183, 0.8234, 0.2437, 0.8603, 0.2437, 0.889, 0.2146, 0.889, 0.0, 1.0, 0.2387, 0.8585, 0.2387, 0.8234, 0.2183, 0.8234, 0.0, 1.0, 0.2437, 0.889, 0.2146, 0.889, 0.2437, 0.8603, 0.0, 1.0, 0.2183, 0.8585, 0.2183, 0.8234, 0.2387, 0.8234, 0.0, 1.0, 0.2437, 0.889, 0.2437, 0.8603, 0.2146, 0.889, 0.0, 1.0, 0.2183, 0.8585, 0.2183, 0.8234, 0.2387, 0.8234, 0.0, 1.0, 0.2437, 0.8603, 0.2146, 0.889, 0.2437, 0.889, 0.0, 1.0, 0.2437, 0.8603, 0.2146, 0.889, 0.2437, 0.889, 0.0, 1.0, 0.2437, 0.8603, 0.2146, 0.889, 0.2437, 0.889, 0.0, 1.0, 0.2437, 0.889, 0.2146, 0.889, 0.2437, 0.8603, 0.0, 1.0, 0.2387, 0.8585, 0.2183, 0.8585, 0.2387, 0.8234, 0.0, 1.0, 0.2387, 0.8585, 0.2387, 0.8234, 0.2183, 0.8234, 0.0, 1.0, 0.2437, 0.8603, 0.2146, 0.889, 0.2437, 0.889, 0.0, 1.0, 0.2387, 0.8585, 0.2387, 0.8234, 0.2183, 0.8234, 0.0, 1.0, 0.2437, 0.889, 0.2146, 0.889, 0.2437, 0.8603, 0.0, 1.0, 0.2183, 0.8585, 0.2183, 0.8234, 0.2387, 0.8234, 0.0, 1.0, 0.2437, 0.8603, 0.2146, 0.8603, 0.2146, 0.889, 0.0, 1.0, 0.2183, 0.8585, 0.2183, 0.8234, 0.2387, 0.8234, 0.0, 1.0, 0.2183, 0.8585, 0.2387, 0.8585, 0.2183, 0.8234, 0.0, 1.0, 0.2146, 0.8603, 0.2437, 0.8603, 0.2146, 0.889, 0.0, 1.0, 0.2387, 0.8585, 0.2387, 0.8234, 0.2183, 0.8234, 0.0, 1.0, 0.2387, 0.8585, 0.2387, 0.8234, 0.2183, 0.8234, 0.0, 1.0, 0.2183, 0.8585, 0.2183, 0.8234, 0.2387, 0.8234, 0.0, 1.0, 0.2146, 0.8603, 0.2437, 0.889, 0.2146, 0.889, 0.0, 1.0, 0.2437, 0.889, 0.2146, 0.889, 0.2437, 0.8603, 0.2437, 0.889, 0.2437, 0.8603, 0.2146, 0.889, 0.2146, 0.889, 0.2437, 0.8603, 0.2146, 0.8603, 0.2146, 0.889, 0.2146, 0.8603, 0.2437, 0.8603, 0.2437, 0.889, 0.2146, 0.889, 0.2437, 0.8603, 0.2146, 0.8603, 0.2437, 0.8603, 0.2146, 0.889, 0.2437, 0.8603, 0.2146, 0.8603, 0.2146, 0.889, 0.2437, 0.8603, 0.2146, 0.889, 0.2437, 0.889, 0.2437, 0.8603, 0.2146, 0.8603, 0.2146, 0.889, 0.2437, 0.8603, 0.2146, 0.889, 0.2437, 0.889, 0.2146, 0.8603, 0.2437, 0.8603, 0.2437, 0.889, 0.2146, 0.8603, 0.2437, 0.889, 0.2146, 0.889, 0.2437, 0.8603, 0.2146, 0.8603, 0.2146, 0.889, 0.2437, 0.8603, 0.2146, 0.889, 0.2437, 0.889, 0.2437, 0.8603, 0.2437, 0.889, 0.2146, 0.889, 0.2146, 0.8603, 0.2437, 0.8603, 0.2146, 0.889, 0.2183, 0.8585, 0.2183, 0.8234, 0.2387, 0.8234, 0.2387, 0.8585, 0.2183, 0.8585, 0.2387, 0.8234, 0.2387, 0.8585, 0.2387, 0.8234, 0.2183, 0.8234, 0.2183, 0.8585, 0.2387, 0.8585, 0.2183, 0.8234, 0.2183, 0.8585, 0.2183, 0.8234, 0.2387, 0.8234, 0.2387, 0.8585, 0.2183, 0.8585, 0.2387, 0.8234, 0.2387, 0.8585, 0.2387, 0.8234, 0.2183, 0.8234, 0.2183, 0.8585, 0.2387, 0.8585, 0.2183, 0.8234, 0.2387, 0.8585, 0.2387, 0.8234, 0.2183, 0.8234, 0.2183, 0.8585, 0.2387, 0.8585, 0.2183, 0.8234, 0.2183, 0.8585, 0.2183, 0.8234, 0.2387, 0.8234, 0.2387, 0.8585, 0.2183, 0.8585, 0.2387, 0.8234, 0.2387, 0.8585, 0.2387, 0.8234, 0.2183, 0.8234, 0.2183, 0.8585, 0.2387, 0.8585, 0.2183, 0.8234, 0.2183, 0.8585, 0.2183, 0.8234, 0.2387, 0.8234, 0.2387, 0.8585, 0.2183, 0.8585, 0.2387, 0.8234])
me_expip02.materials.append(mat_01___default)
me_expip02.use_remesh_preserve_volume = False
me_expip02.use_remesh_preserve_attributes = False
me_expip02.use_mirror_vertex_groups = False
me_expip02.update()

# ---- objects
ob_mesh_010 = bpy.data.objects.new('Mesh.010', me_expip02)
ob_lamp = bpy.data.objects.new('Lamp', light_lamp)
ob_camera = bpy.data.objects.new('Camera', cam_camera)

# ---- transforms, parenting, visibility, modifiers, constraints
ob_mesh_010.location = (0.0, 0.0, 0.01271)
ob_mesh_010.rotation_euler = (1.571, -0.0, 3.142)
ob_mesh_010.lineart.crease_threshold = 0.0
ob_lamp.location = (4.076, 1.005, 5.917)
ob_lamp.rotation_euler = (0.6503, 0.05522, 1.866)
ob_lamp.lock_rotations_4d = False
ob_lamp.empty_display_type = 'ARROWS'
ob_lamp.color = (0.0, 0.0, 0.0, 0.0)
ob_lamp.lineart.crease_threshold = 0.0
ob_camera.location = (7.481, -6.508, 5.356)
ob_camera.rotation_euler = (1.109, 0.01082, 0.8149)
ob_camera.lock_rotations_4d = False
ob_camera.empty_display_type = 'ARROWS'
ob_camera.color = (0.0, 0.0, 0.0, 0.0)
ob_camera.display_type = 'WIRE'
ob_camera.lineart.crease_threshold = 0.0

# ---- collection membership
col_collection_1.objects.link(ob_mesh_010)
col_collection_1.objects.link(ob_lamp)
col_collection_1.objects.link(ob_camera)

# ---- scene / render settings (as saved in the file)
scene.camera = ob_camera
scene.frame_start = 1; scene.frame_end = 250; scene.frame_set(1)
scene.render.engine = 'BLENDER_EEVEE_NEXT'
scene.render.image_settings.color_mode = 'RGB'
scene.render.image_settings.compression = 90
scene.render.resolution_percentage = 50
scene.render.dither_intensity = 0.0
scene.render.bake_margin = 2
scene.render.bake_bias = 0.0
scene.cycles.use_denoising = False
scene.cycles.samples = 10
scene.cycles.sampling_pattern = 'TABULATED_SOBOL'
scene.cycles.light_sampling_threshold = 0.0
scene.cycles.use_adaptive_sampling = False
scene.cycles.use_light_tree = False
scene.cycles.blur_glossy = 0.0
scene.cycles.volume_bounces = 1
scene.cycles.pixel_filter_type = 'GAUSSIAN'
scene.cycles.sample_clamp_indirect = 0.0
scene.view_settings.view_transform = 'Standard'
bpy.context.view_layer.update()

